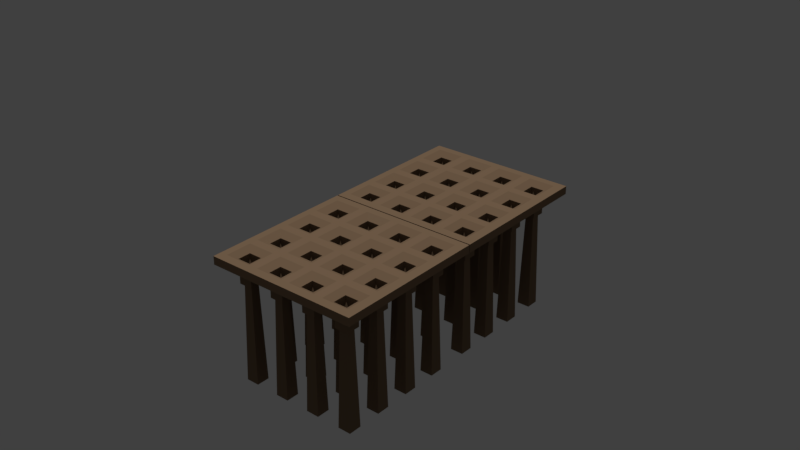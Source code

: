 # Source: corridor_spike_trap.blend  (saved by Blender 2.77.0; exported with 4.5.12 LTS)
import bpy
from mathutils import Matrix  # noqa: F401  (used for matrix-valued properties, if any)

bpy.ops.wm.read_factory_settings(use_empty=True)
scene = bpy.context.scene
scene.name = 'Scene'

# ---- collections
col_collection_1 = bpy.data.collections.new('Collection 1'); scene.collection.children.link(col_collection_1)
col_collection_2 = bpy.data.collections.new('Collection 2'); scene.collection.children.link(col_collection_2)
col_collection_3 = bpy.data.collections.new('Collection 3'); scene.collection.children.link(col_collection_3)

# ---- materials (node trees are filled in below, after node groups)
mat_material = bpy.data.materials.new('Material')
mat_material.alpha_threshold = 0.0
mat_material.use_transparent_shadow = False
mat_material.diffuse_color = (0.208, 0.136, 0.083, 1.0)
mat_material.roughness = 0.5
mat_material.line_color = (0.0, 0.0, 0.0, 1.0)

# ---- material node trees

# ---- world
world_world = bpy.data.worlds.new('World'); scene.world = world_world
world_world.color = (0.05088, 0.05088, 0.05088)
world_world.use_sun_shadow = False
world_world.sun_shadow_jitter_overblur = 0.0
world_world.cycles.sampling_method = 'MANUAL'

# ---- lights
light_hemi_001 = bpy.data.lights.new('Hemi.001', 'SUN')
light_hemi_001.transmission_factor = 0.0
light_hemi_001.angle = 0.1993
light_hemi_001.energy = 1.0
light_hemi_001.shadow_buffer_clip_start = 0.5
light_hemi_001.shadow_soft_size = 0.1
light_hemi_001.shadow_cascade_max_distance = 1000.0
light_hemi = bpy.data.lights.new('Hemi', 'SUN')
light_hemi.transmission_factor = 0.0
light_hemi.angle = 0.1993
light_hemi.energy = 1.0
light_hemi.shadow_buffer_clip_start = 0.5
light_hemi.shadow_soft_size = 0.1
light_hemi.shadow_cascade_max_distance = 1000.0

# ---- meshes
me_cube_005 = bpy.data.meshes.new('Cube.005')
me_cube_005.from_pydata([(1.213, -1.224, 0.2174), (-1.213, -1.224, 0.2174), (1.213, 0.6996, 0.2174), (-1.213, 0.6996, 0.2174), (1.213, 0.5433, 0.2174), (-1.213, 0.5433, 0.2174), (1.213, 0.05085, 0.2174), (-1.213, 0.05085, 0.2174), (1.213, -0.1063, 0.2174), (-1.213, -0.1063, 0.2174), (1.213, -0.6011, 0.2174), (-1.213, -0.6011, 0.2174), (1.213, -0.7523, 0.2174), (-1.213, -0.7523, 0.2174), (-0.7242, 1.202, 0.2174), (-0.7242, -1.224, 0.2174), (-0.7242, 0.6996, 0.2174), (-0.7242, 0.5433, 0.2174), (-0.7242, 0.05085, 0.2174), (-0.7242, -0.1063, 0.2174), (-0.7242, -0.6011, 0.2174), (-0.7242, -0.7523, 0.2174), (-0.5627, 0.6996, 0.2174), (-0.5627, 0.5433, 0.2174), (-0.5627, 0.05085, 0.2174), (-0.5627, -0.1063, 0.2174), (-0.5627, -0.6011, 0.2174), (-0.5627, -0.7523, 0.2174), (-0.5627, 1.202, 0.2174), (-0.5627, -1.224, 0.2174), (-0.06587, 0.6996, 0.2174), (-0.06587, 0.5433, 0.2174), (-0.06587, 0.05085, 0.2174), (-0.06587, -0.1063, 0.2174), (-0.06587, -0.6011, 0.2174), (-0.06587, -0.7523, 0.2174), (-0.06587, 1.202, 0.2174), (-0.06587, -1.224, 0.2174), (0.08596, 0.6996, 0.2174), (0.08596, 0.5433, 0.2174), (0.08596, 0.05085, 0.2174), (0.08596, -0.1063, 0.2174), (0.08596, -0.6011, 0.2174), (0.08596, -0.7523, 0.2174), (0.08596, 1.202, 0.2174), (0.08595, -1.224, 0.2174), (0.5762, 0.6996, 0.2174), (0.5762, 0.5433, 0.2174), (0.5762, 0.05085, 0.2174), (0.5762, -0.1063, 0.2174), (0.5762, -0.6011, 0.2174), (0.5762, -0.7523, 0.2174), (0.5762, 1.202, 0.2174), (0.5762, -1.224, 0.2174), (0.7378, 0.6996, 0.2174), (0.7378, 0.5433, 0.2174), (0.7378, 0.05085, 0.2174), (0.7378, -0.1063, 0.2174), (0.7378, -0.6011, 0.2174), (0.7378, -0.7523, 0.2174), (0.7378, 1.202, 0.2174), (0.7378, -1.224, 0.2174), (1.095, 1.073, 0.1445), (1.095, 0.8212, 0.1445), (0.8563, 0.8212, 0.1445), (0.8563, 1.073, 0.1445), (0.4495, 1.07, 0.1445), (0.2127, 1.07, 0.1445), (0.2127, 0.8269, 0.1445), (0.4495, 0.8269, 0.1445), (-0.1947, 1.067, 0.1445), (-0.4339, 1.067, 0.1445), (-0.4339, 0.8254, 0.1445), (-0.1947, 0.8254, 0.1445), (-0.8464, 1.07, 0.1445), (-1.084, 1.07, 0.1445), (-1.084, 0.8265, 0.1445), (-0.8464, 0.8265, 0.1445), (0.8584, 0.4183, 0.1445), (1.092, 0.4183, 0.1445), (1.092, 0.1758, 0.1445), (0.8584, 0.1758, 0.1445), (0.2136, 0.415, 0.1445), (0.2136, 0.1791, 0.1445), (0.4486, 0.415, 0.1445), (0.4486, 0.1791, 0.1445), (-0.4344, 0.4161, 0.1445), (-0.4344, 0.178, 0.1445), (-0.1942, 0.4161, 0.1445), (-0.1942, 0.178, 0.1445), (-1.085, 0.1778, 0.1445), (-1.085, 0.4163, 0.1445), (-0.8478, 0.4163, 0.1445), (-0.8478, 0.1778, 0.1445), (-1.08, -0.4686, 0.1445), (-1.08, -0.2388, 0.1445), (-0.8527, -0.2388, 0.1445), (-0.8527, -0.4686, 0.1445), (-0.4329, -0.2356, 0.1444), (-0.4329, -0.4718, 0.1444), (-0.1957, -0.2356, 0.1444), (-0.1957, -0.4718, 0.1444), (0.2127, -0.2342, 0.1444), (0.2127, -0.4732, 0.1444), (0.4495, -0.2342, 0.1444), (0.4495, -0.4732, 0.1444), (0.8576, -0.231, 0.1445), (1.093, -0.231, 0.1445), (1.093, -0.4764, 0.1445), (0.8576, -0.4764, 0.1445), (1.099, -0.8696, 0.1445), (1.099, -1.114, 0.1445), (0.8524, -0.8696, 0.1445), (0.8524, -1.114, 0.1445), (0.4514, -1.109, 0.1445), (0.2108, -1.109, 0.1445), (0.2108, -0.8772, 0.1445), (0.4514, -0.8772, 0.1445), (-0.1934, -1.11, 0.1445), (-0.4352, -1.11, 0.1445), (-0.4352, -0.8807, 0.1445), (-0.1934, -0.8807, 0.1445), (-0.8478, -1.112, 0.1445), (-1.09, -1.112, 0.1445), (-1.09, -0.8788, 0.1445), (-0.8478, -0.8788, 0.1445), (1.213, 1.202, 0.2174), (-1.213, 1.202, 0.2174), (1.361, 1.361, 0.05685), (1.361, -1.361, 0.05685), (-1.361, -1.361, 0.05685), (-1.361, 1.361, 0.05685), (1.361, 1.361, 0.2029), (1.361, -1.361, 0.2029), (-1.361, -1.361, 0.2029), (-1.361, 1.361, 0.2029), (1.095, 1.073, -0.2818), (1.095, 0.8212, -0.2818), (0.8563, 0.8212, -0.2818), (0.8563, 1.073, -0.2818), (0.4495, 1.07, -0.2818), (0.2127, 1.07, -0.2818), (0.2127, 0.8269, -0.2818), (0.4495, 0.8269, -0.2818), (-0.1947, 1.067, -0.2818), (-0.4339, 1.067, -0.2818), (-0.4339, 0.8254, -0.2818), (-0.1947, 0.8254, -0.2818), (-0.8464, 1.07, -0.2818), (-1.084, 1.07, -0.2818), (-1.084, 0.8265, -0.2818), (-0.8464, 0.8265, -0.2818), (0.8584, 0.4183, -0.2818), (1.092, 0.4183, -0.2818), (1.092, 0.1758, -0.2818), (0.8584, 0.1758, -0.2818), (0.2136, 0.415, -0.2818), (0.2136, 0.1791, -0.2818), (0.4486, 0.415, -0.2818), (0.4486, 0.1791, -0.2818), (-0.4344, 0.4161, -0.2818), (-0.4344, 0.178, -0.2818), (-0.1942, 0.4161, -0.2818), (-0.1942, 0.178, -0.2818), (-1.085, 0.1778, -0.2818), (-1.085, 0.4163, -0.2818), (-0.8478, 0.4163, -0.2818), (-0.8478, 0.1778, -0.2818), (-1.08, -0.4686, -0.2818), (-1.08, -0.2388, -0.2818), (-0.8527, -0.2388, -0.2818), (-0.8527, -0.4686, -0.2818), (-0.4329, -0.2356, -0.2819), (-0.4329, -0.4718, -0.2819), (-0.1957, -0.2356, -0.2819), (-0.1957, -0.4718, -0.2819), (0.2127, -0.2342, -0.2819), (0.2127, -0.4732, -0.2819), (0.4495, -0.2342, -0.2819), (0.4495, -0.4732, -0.2819), (0.8576, -0.231, -0.2818), (1.093, -0.231, -0.2818), (1.093, -0.4764, -0.2818), (0.8576, -0.4764, -0.2818), (1.099, -0.8696, -0.2818), (1.099, -1.114, -0.2818), (0.8524, -0.8696, -0.2818), (0.8524, -1.114, -0.2818), (0.4514, -1.109, -0.2818), (0.2108, -1.109, -0.2818), (0.2108, -0.8772, -0.2818), (0.4514, -0.8772, -0.2818), (-0.1934, -1.11, -0.2818), (-0.4352, -1.11, -0.2818), (-0.4352, -0.8807, -0.2818), (-0.1934, -0.8807, -0.2818), (-0.8478, -1.112, -0.2819), (-1.09, -1.112, -0.2819), (-1.09, -0.8788, -0.2819), (-0.8478, -0.8788, -0.2819)], [], [(21, 13, 124, 125), (127, 3, 76, 75), (16, 3, 5, 17), (17, 5, 91, 92), (18, 7, 9, 19), (19, 9, 95, 96), (20, 11, 13, 21), (26, 20, 21, 27), (25, 19, 20, 26), (24, 18, 19, 25), (23, 17, 18, 24), (22, 16, 17, 23), (28, 14, 16, 22), (27, 21, 15, 29), (27, 29, 119, 120), (36, 28, 71, 70), (30, 22, 23, 31), (24, 32, 89, 87), (32, 24, 25, 33), (26, 34, 101, 99), (34, 26, 27, 35), (42, 34, 35, 43), (41, 33, 34, 42), (40, 32, 33, 41), (39, 31, 32, 40), (38, 30, 31, 39), (44, 36, 30, 38), (43, 35, 37, 45), (51, 43, 116, 117), (52, 44, 67, 66), (46, 38, 39, 47), (40, 48, 85, 83), (48, 40, 41, 49), (41, 42, 103, 102), (50, 42, 43, 51), (58, 50, 51, 59), (57, 49, 50, 58), (56, 48, 49, 57), (55, 47, 48, 56), (54, 46, 47, 55), (60, 52, 46, 54), (59, 51, 53, 61), (61, 0, 111, 113), (60, 54, 64, 65), (2, 54, 55, 4), (56, 6, 80, 81), (6, 56, 57, 8), (58, 10, 108, 109), (10, 58, 59, 12), (94, 97, 171, 168), (54, 2, 63, 64), (2, 126, 62, 63), (126, 60, 65, 62), (96, 95, 169, 170), (46, 52, 66, 69), (38, 46, 69, 68), (44, 38, 68, 67), (106, 109, 183, 180), (30, 36, 70, 73), (22, 30, 73, 72), (28, 22, 72, 71), (69, 66, 140, 143), (14, 127, 75, 74), (3, 16, 77, 76), (16, 14, 74, 77), (95, 94, 168, 169), (6, 4, 79, 80), (4, 55, 78, 79), (55, 56, 81, 78), (109, 108, 182, 183), (48, 47, 84, 85), (39, 40, 83, 82), (47, 39, 82, 84), (68, 69, 143, 142), (32, 31, 88, 89), (23, 24, 87, 86), (31, 23, 86, 88), (108, 107, 181, 182), (5, 7, 90, 91), (7, 18, 93, 90), (18, 17, 92, 93), (118, 121, 195, 192), (9, 11, 94, 95), (11, 20, 97, 94), (20, 19, 96, 97), (67, 68, 142, 141), (25, 26, 99, 98), (34, 33, 100, 101), (33, 25, 98, 100), (107, 106, 180, 181), (50, 49, 104, 105), (49, 41, 102, 104), (42, 50, 105, 103), (121, 120, 194, 195), (10, 8, 107, 108), (8, 57, 106, 107), (57, 58, 109, 106), (66, 67, 141, 140), (12, 59, 112, 110), (59, 61, 113, 112), (0, 12, 110, 111), (78, 81, 155, 152), (45, 53, 114, 115), (53, 51, 117, 114), (43, 45, 115, 116), (120, 119, 193, 194), (35, 27, 120, 121), (29, 37, 118, 119), (37, 35, 121, 118), (81, 80, 154, 155), (15, 21, 125, 122), (1, 15, 122, 123), (13, 1, 123, 124), (134, 133, 0, 1), (135, 134, 1, 127), (132, 135, 127, 126), (133, 132, 126, 0), (128, 132, 133, 129), (129, 133, 134, 130), (130, 134, 135, 131), (132, 128, 131, 135), (136, 139, 138, 137), (140, 141, 142, 143), (144, 145, 146, 147), (148, 149, 150, 151), (153, 152, 155, 154), (158, 156, 157, 159), (162, 160, 161, 163), (166, 165, 164, 167), (170, 169, 168, 171), (174, 172, 173, 175), (178, 176, 177, 179), (181, 180, 183, 182), (184, 186, 187, 185), (191, 190, 189, 188), (195, 194, 193, 192), (199, 198, 197, 196), (82, 83, 157, 156), (97, 96, 170, 171), (84, 82, 156, 158), (123, 122, 196, 197), (83, 85, 159, 157), (124, 123, 197, 198), (85, 84, 158, 159), (70, 71, 145, 144), (125, 124, 198, 199), (111, 110, 184, 185), (71, 72, 146, 145), (122, 125, 199, 196), (110, 112, 186, 184), (72, 73, 147, 146), (113, 111, 185, 187), (98, 99, 173, 172), (73, 70, 144, 147), (112, 113, 187, 186), (100, 98, 172, 174), (99, 101, 175, 173), (86, 87, 161, 160), (101, 100, 174, 175), (88, 86, 160, 162), (87, 89, 163, 161), (89, 88, 162, 163), (74, 75, 149, 148), (115, 114, 188, 189), (75, 76, 150, 149), (116, 115, 189, 190), (76, 77, 151, 150), (117, 116, 190, 191), (102, 103, 177, 176), (77, 74, 148, 151), (63, 62, 136, 137), (114, 117, 191, 188), (104, 102, 176, 178), (64, 63, 137, 138), (103, 105, 179, 177), (91, 90, 164, 165), (62, 65, 139, 136), (105, 104, 178, 179), (92, 91, 165, 166), (65, 64, 138, 139), (90, 93, 167, 164), (79, 78, 152, 153), (93, 92, 166, 167), (80, 79, 153, 154), (119, 118, 192, 193)])
_uv = me_cube_005.uv_layers.new(name='UVMap')
_uv.uv.foreach_set('vector', [0.9328, 0.2734, 0.8253, 0.2734, 0.8525, 0.2413, 0.9057, 0.2413, 0.8211, 0.2201, 0.7106, 0.2201, 0.7385, 0.1874, 0.7921, 0.1874, 0.5056, 0.7941, 0.3981, 0.7941, 0.3981, 0.7597, 0.5056, 0.7597, 0.9297, 0.1482, 0.8222, 0.1482, 0.8505, 0.116, 0.9025, 0.116, 0.2777, 0.7943, 0.1703, 0.7943, 0.1703, 0.7597, 0.2777, 0.7597, 0.8332, 0.7727, 0.7257, 0.7727, 0.755, 0.7394, 0.8049, 0.7394, 0.8337, 0.6969, 0.7262, 0.6969, 0.7262, 0.6636, 0.8337, 0.6636, 0.8001, 0.9829, 0.7646, 0.9829, 0.7646, 0.9496, 0.8001, 0.9496, 0.7238, 0.7015, 0.7238, 0.737, 0.6151, 0.737, 0.6151, 0.7015, 0.9802, 0.7361, 0.9447, 0.7361, 0.9447, 0.7015, 0.9802, 0.7015, 0.7233, 0.7394, 0.7233, 0.7749, 0.6151, 0.7749, 0.6151, 0.7394, 0.9822, 0.7738, 0.9467, 0.7738, 0.9467, 0.7394, 0.9822, 0.7394, 0.7123, 0.2413, 0.7123, 0.2768, 0.6019, 0.2768, 0.6019, 0.2413, 0.8144, 0.0199, 0.8144, 0.05539, 0.7106, 0.05539, 0.7106, 0.0199, 0.6117, 0.9363, 0.508, 0.9363, 0.533, 0.904, 0.5835, 0.904, 0.7243, 0.811, 0.6151, 0.811, 0.6434, 0.7773, 0.696, 0.7773, 0.7824, 0.469, 0.6732, 0.469, 0.6732, 0.4347, 0.7824, 0.4347, 0.2819, 0.8315, 0.3911, 0.8315, 0.3629, 0.8637, 0.3101, 0.8637, 0.1104, 0.774, 0.001195, 0.774, 0.001195, 0.7394, 0.1104, 0.7394, 0.7267, 0.7773, 0.8359, 0.7773, 0.8074, 0.8099, 0.7552, 0.8099, 0.8198, 0.1492, 0.7106, 0.1492, 0.7106, 0.116, 0.8198, 0.116, 0.8717, 0.983, 0.8383, 0.983, 0.8383, 0.9498, 0.8717, 0.9498, 0.8194, 0.1516, 0.8194, 0.185, 0.7106, 0.185, 0.7106, 0.1516, 0.9504, 0.4138, 0.9838, 0.4138, 0.9838, 0.4483, 0.9504, 0.4483, 0.823, 0.2413, 0.823, 0.2747, 0.7147, 0.2747, 0.7147, 0.2413, 0.8025, 0.9496, 0.8358, 0.9496, 0.8358, 0.984, 0.8025, 0.984, 0.1117, 0.7764, 0.1117, 0.8098, 0.001195, 0.8098, 0.001195, 0.7764, 0.6117, 0.8333, 0.6117, 0.8666, 0.508, 0.8666, 0.508, 0.8333, 0.5029, 0.9326, 0.3951, 0.9326, 0.4226, 0.9008, 0.4755, 0.9008, 0.278, 0.8299, 0.1703, 0.8299, 0.1981, 0.7967, 0.2502, 0.7967, 0.3897, 0.7941, 0.2819, 0.7941, 0.2819, 0.7597, 0.3897, 0.7598, 0.001195, 0.8815, 0.109, 0.8816, 0.0809, 0.914, 0.02925, 0.914, 0.7809, 0.4323, 0.6732, 0.4323, 0.6732, 0.3977, 0.7809, 0.3977, 0.3907, 0.8982, 0.2819, 0.8982, 0.31, 0.8661, 0.3625, 0.8661, 0.8334, 0.5046, 0.7256, 0.5046, 0.7256, 0.4714, 0.8334, 0.4714, 0.7622, 0.9829, 0.7267, 0.9829, 0.7267, 0.9496, 0.7622, 0.9496, 0.7238, 0.6636, 0.7238, 0.6991, 0.6151, 0.6991, 0.6151, 0.6636, 0.9707, 0.2758, 0.9352, 0.2758, 0.9352, 0.2413, 0.9707, 0.2413, 0.1094, 0.7015, 0.1094, 0.7371, 0.001195, 0.7371, 0.001195, 0.7015, 0.9823, 0.698, 0.9467, 0.698, 0.9467, 0.6636, 0.9823, 0.6636, 0.1117, 0.6636, 0.1117, 0.6992, 0.001195, 0.6992, 0.001195, 0.6636, 0.6117, 0.7597, 0.6117, 0.7952, 0.508, 0.7952, 0.508, 0.7597, 0.001195, 0.9485, 0.1057, 0.9485, 0.0805, 0.9776, 0.02639, 0.9776, 0.9427, 0.5981, 0.8322, 0.5981, 0.859, 0.5675, 0.9143, 0.5675, 0.8298, 0.6388, 0.7253, 0.6388, 0.7253, 0.6044, 0.8298, 0.6044, 0.8378, 0.7015, 0.9424, 0.7015, 0.9158, 0.7333, 0.8644, 0.7333, 0.8298, 0.6021, 0.7253, 0.6021, 0.7253, 0.5675, 0.8298, 0.5675, 0.8383, 0.7773, 0.9428, 0.7773, 0.9165, 0.8091, 0.8646, 0.8091, 0.6125, 0.8309, 0.508, 0.8309, 0.508, 0.7976, 0.6125, 0.7976, 0.6127, 0.7573, 0.5628, 0.7573, 0.5628, 0.6636, 0.6127, 0.6636, 0.7267, 0.9161, 0.8312, 0.9161, 0.8051, 0.9472, 0.7527, 0.9472, 0.8322, 0.6082, 0.9427, 0.6082, 0.9143, 0.6388, 0.859, 0.6388, 0.6125, 0.9016, 0.508, 0.9016, 0.534, 0.869, 0.5864, 0.869, 0.5578, 0.7573, 0.5079, 0.7573, 0.5079, 0.6636, 0.5578, 0.6636, 0.001195, 0.8121, 0.1117, 0.8121, 0.08254, 0.8443, 0.0292, 0.8443, 0.8218, 0.05778, 0.9296, 0.05778, 0.9017, 0.09004, 0.8497, 0.09004, 0.8371, 0.8445, 0.7267, 0.8445, 0.7547, 0.8123, 0.808, 0.8123, 0.2837, 0.3729, 0.2297, 0.3729, 0.2297, 0.2792, 0.2837, 0.2792, 0.3951, 0.7965, 0.5056, 0.7965, 0.476, 0.829, 0.4228, 0.829, 0.7267, 0.8817, 0.8359, 0.8817, 0.8076, 0.9137, 0.755, 0.9137, 0.3923, 0.8291, 0.2819, 0.8291, 0.3095, 0.7965, 0.3627, 0.7965, 0.2243, 0.469, 0.1709, 0.469, 0.1709, 0.3753, 0.2243, 0.3753, 0.8358, 0.3826, 0.7283, 0.3826, 0.7568, 0.3494, 0.809, 0.3494, 0.8235, 0.1874, 0.931, 0.1874, 0.9041, 0.2196, 0.852, 0.2196, 0.2819, 0.9006, 0.3923, 0.9006, 0.3634, 0.9319, 0.3098, 0.9319, 0.3869, 0.7573, 0.3364, 0.7573, 0.3364, 0.6636, 0.3869, 0.6636, 0.8361, 0.6636, 0.9444, 0.6636, 0.9169, 0.6946, 0.8636, 0.6946, 0.9427, 0.3813, 0.8382, 0.3813, 0.8647, 0.3494, 0.9162, 0.3494, 0.9441, 0.5024, 0.8358, 0.5024, 0.8633, 0.4714, 0.9166, 0.4714, 0.6722, 0.3729, 0.6204, 0.3729, 0.6204, 0.2792, 0.6722, 0.2792, 0.7848, 0.4347, 0.893, 0.4347, 0.8648, 0.467, 0.813, 0.467, 0.8916, 0.43, 0.7833, 0.43, 0.8115, 0.3977, 0.8634, 0.3977, 0.2766, 0.8994, 0.1688, 0.8993, 0.1969, 0.8669, 0.2485, 0.8669, 0.6148, 0.6612, 0.5628, 0.6612, 0.5628, 0.5675, 0.6148, 0.5675, 0.7267, 0.8469, 0.8349, 0.8469, 0.807, 0.8793, 0.7546, 0.8793, 0.7233, 0.8807, 0.6151, 0.8807, 0.643, 0.8482, 0.6953, 0.8482, 0.278, 0.8645, 0.1688, 0.8645, 0.197, 0.8323, 0.2498, 0.8323, 0.34, 0.3729, 0.2861, 0.3729, 0.2861, 0.2792, 0.34, 0.2792, 0.1094, 0.8792, 0.001195, 0.8792, 0.02911, 0.8467, 0.08153, 0.8467, 0.8218, 0.1516, 0.9293, 0.1516, 0.9021, 0.1838, 0.85, 0.1838, 0.1688, 0.9018, 0.2771, 0.9018, 0.2491, 0.9333, 0.1967, 0.9333, 0.4486, 0.7573, 0.3981, 0.7573, 0.3981, 0.6636, 0.4486, 0.6636, 0.8194, 0.09119, 0.7106, 0.09119, 0.7398, 0.05778, 0.7903, 0.05778, 0.7256, 0.507, 0.8331, 0.507, 0.8049, 0.5403, 0.755, 0.5403, 0.3951, 0.8314, 0.5039, 0.8314, 0.4748, 0.8639, 0.4243, 0.8639, 0.28, 0.469, 0.2267, 0.469, 0.2267, 0.3753, 0.28, 0.3753, 0.8371, 0.3471, 0.7283, 0.3471, 0.7568, 0.3143, 0.8087, 0.3143, 0.7283, 0.2792, 0.8371, 0.2792, 0.8087, 0.3119, 0.7568, 0.3119, 0.8355, 0.7342, 0.7262, 0.7342, 0.7548, 0.7015, 0.8069, 0.7015, 0.6542, 0.1136, 0.6024, 0.1136, 0.6024, 0.0199, 0.6542, 0.0199, 0.3951, 0.8663, 0.5039, 0.8663, 0.4758, 0.8984, 0.4232, 0.8984, 0.7228, 0.9155, 0.6151, 0.9154, 0.6429, 0.8831, 0.695, 0.8831, 0.8167, 0.0199, 0.9245, 0.01993, 0.8967, 0.0523, 0.8446, 0.05228, 0.5078, 0.3729, 0.4546, 0.3729, 0.4546, 0.2792, 0.5078, 0.2792, 0.8356, 0.7394, 0.9444, 0.7394, 0.9169, 0.7702, 0.863, 0.7702, 0.9428, 0.9135, 0.8383, 0.9135, 0.8646, 0.8817, 0.9165, 0.8817, 0.9443, 0.5379, 0.8355, 0.5379, 0.8629, 0.507, 0.9169, 0.507, 0.111, 0.6613, 0.05899, 0.6613, 0.05899, 0.5675, 0.111, 0.5675, 0.3864, 0.9646, 0.2819, 0.9646, 0.3071, 0.9343, 0.3612, 0.9343, 0.6117, 0.9685, 0.508, 0.9685, 0.5322, 0.9387, 0.5859, 0.9387, 0.1688, 0.9357, 0.2725, 0.9357, 0.2468, 0.9656, 0.1931, 0.9656, 0.3951, 0.469, 0.3418, 0.469, 0.3418, 0.3753, 0.3951, 0.3753, 0.6151, 0.9179, 0.7228, 0.9179, 0.6954, 0.9479, 0.6425, 0.9479, 0.8395, 0.2792, 0.9432, 0.2792, 0.9158, 0.311, 0.8649, 0.311, 0.9432, 0.3461, 0.8395, 0.3461, 0.8649, 0.3143, 0.9158, 0.3143, 0.5035, 0.7573, 0.453, 0.7573, 0.453, 0.6636, 0.5035, 0.6636, 0.7243, 0.8458, 0.6151, 0.8458, 0.6431, 0.8134, 0.6963, 0.8134, 0.001195, 0.9164, 0.1104, 0.9164, 0.0824, 0.9461, 0.02923, 0.9461, 0.8373, 0.8469, 0.9411, 0.8469, 0.9128, 0.8791, 0.8623, 0.8791, 0.7233, 0.5651, 0.6718, 0.5651, 0.6718, 0.4714, 0.7233, 0.4714, 0.8383, 0.9158, 0.942, 0.9158, 0.9142, 0.9474, 0.8629, 0.9474, 0.3951, 0.935, 0.5026, 0.935, 0.4754, 0.9644, 0.4223, 0.9644, 0.9433, 0.8439, 0.8395, 0.8439, 0.8642, 0.8123, 0.9155, 0.8123, 0.001195, 0.2466, 0.5995, 0.2466, 0.567, 0.2768, 0.03364, 0.2768, 0.5995, 0.1062, 0.001195, 0.1062, 0.0312, 0.0736, 0.5646, 0.0736, 0.5995, 0.03622, 0.001195, 0.03622, 0.03364, 0.001196, 0.567, 0.001195, 0.001195, 0.03861, 0.5995, 0.03861, 0.5646, 0.07121, 0.0312, 0.07121, 0.5995, 0.2121, 0.5995, 0.2442, 0.001195, 0.2442, 0.001196, 0.2121, 0.5995, 0.1776, 0.5995, 0.2097, 0.001195, 0.2097, 0.001195, 0.1776, 0.001195, 0.1752, 0.001195, 0.1431, 0.5995, 0.1431, 0.5995, 0.1752, 0.5995, 0.1086, 0.5995, 0.1407, 0.001195, 0.1407, 0.001195, 0.1086, 0.115, 0.7597, 0.1673, 0.7597, 0.1673, 0.8151, 0.115, 0.8151, 0.932, 0.002051, 0.984, 0.002051, 0.984, 0.05539, 0.932, 0.05539, 0.8954, 0.4138, 0.948, 0.4138, 0.948, 0.467, 0.8954, 0.467, 0.1138, 0.9028, 0.1659, 0.9028, 0.1659, 0.9564, 0.1138, 0.9564, 0.9352, 0.1856, 0.9867, 0.1856, 0.9867, 0.2389, 0.9352, 0.2389, 0.9457, 0.792, 0.9973, 0.792, 0.9973, 0.8439, 0.9457, 0.8439, 0.9849, 0.1683, 0.9321, 0.1683, 0.9321, 0.116, 0.9849, 0.116, 0.9451, 0.5457, 0.9972, 0.5457, 0.9972, 0.5981, 0.9451, 0.5981, 0.9467, 0.4874, 0.9966, 0.4874, 0.9966, 0.5379, 0.9467, 0.5379, 0.9972, 0.4014, 0.9451, 0.4014, 0.9451, 0.3494, 0.9972, 0.3494, 0.9444, 0.9158, 0.9965, 0.9158, 0.9965, 0.9684, 0.9444, 0.9684, 0.932, 0.05778, 0.9838, 0.05778, 0.9838, 0.1117, 0.932, 0.1117, 0.1659, 0.9004, 0.1118, 0.9004, 0.1118, 0.8467, 0.1659, 0.8467, 0.9981, 0.9135, 0.9452, 0.9135, 0.9452, 0.8625, 0.9981, 0.8625, 0.9988, 0.3297, 0.9456, 0.3297, 0.9456, 0.2792, 0.9988, 0.2792, 0.9982, 0.6595, 0.9451, 0.6595, 0.9451, 0.6082, 0.9982, 0.6082, 0.6694, 0.5651, 0.6175, 0.5651, 0.6175, 0.4714, 0.6694, 0.4714, 0.3324, 0.7573, 0.2819, 0.7573, 0.2819, 0.6636, 0.3324, 0.6636, 0.7082, 0.1136, 0.6566, 0.1136, 0.6566, 0.0199, 0.7082, 0.0199, 0.5633, 0.3729, 0.5102, 0.3729, 0.5102, 0.2792, 0.5633, 0.2792, 0.7082, 0.2097, 0.6566, 0.2097, 0.6566, 0.116, 0.7082, 0.116, 0.7259, 0.3729, 0.6746, 0.3729, 0.6746, 0.2792, 0.7259, 0.2792, 0.6708, 0.469, 0.6189, 0.469, 0.6189, 0.3753, 0.6708, 0.3753, 0.3943, 0.5651, 0.3418, 0.5651, 0.3418, 0.4714, 0.3943, 0.4714, 0.5617, 0.469, 0.5086, 0.469, 0.5086, 0.3753, 0.5617, 0.3753, 0.4522, 0.3729, 0.3985, 0.3729, 0.3985, 0.2792, 0.4522, 0.2792, 0.4506, 0.469, 0.3974, 0.469, 0.3974, 0.3753, 0.4506, 0.3753, 0.1663, 0.7573, 0.115, 0.7573, 0.115, 0.6636, 0.1663, 0.6636, 0.1709, 0.3729, 0.1167, 0.3729, 0.1167, 0.2792, 0.1709, 0.2792, 0.335, 0.5651, 0.2824, 0.5651, 0.2824, 0.4714, 0.335, 0.4714, 0.2274, 0.3729, 0.1732, 0.3729, 0.1732, 0.2792, 0.2274, 0.2792, 0.6691, 0.6612, 0.6172, 0.6612, 0.6172, 0.5675, 0.6691, 0.5675, 0.05438, 0.469, 0.001195, 0.469, 0.001195, 0.3753, 0.05438, 0.3753, 0.3961, 0.3729, 0.3424, 0.3729, 0.3424, 0.2792, 0.3961, 0.2792, 0.2776, 0.6612, 0.2255, 0.6612, 0.2255, 0.5675, 0.2776, 0.5675, 0.334, 0.6612, 0.2819, 0.6612, 0.2819, 0.5675, 0.334, 0.5675, 0.6542, 0.2097, 0.6019, 0.2097, 0.6019, 0.116, 0.6542, 0.116, 0.05312, 0.6613, 0.001195, 0.6613, 0.001195, 0.5675, 0.05312, 0.5675, 0.2231, 0.5651, 0.1703, 0.5651, 0.1703, 0.4714, 0.2231, 0.4714, 0.2795, 0.5651, 0.2267, 0.5651, 0.2267, 0.4714, 0.2795, 0.4714, 0.618, 0.3729, 0.5657, 0.3729, 0.5657, 0.2792, 0.618, 0.2792, 0.2224, 0.6612, 0.1703, 0.6612, 0.1703, 0.5675, 0.2224, 0.5675, 0.1119, 0.5651, 0.05899, 0.5651, 0.05902, 0.4714, 0.1119, 0.4714, 0.1126, 0.469, 0.05899, 0.469, 0.05899, 0.3753, 0.1126, 0.3753, 0.2764, 0.7573, 0.2255, 0.7573, 0.2255, 0.6636, 0.2764, 0.6636, 0.1671, 0.6612, 0.115, 0.6612, 0.115, 0.5675, 0.1671, 0.5675, 0.1679, 0.5651, 0.115, 0.5651, 0.115, 0.4714, 0.1679, 0.4714, 0.5056, 0.5651, 0.453, 0.5651, 0.453, 0.4714, 0.5056, 0.4714, 0.1686, 0.469, 0.115, 0.469, 0.115, 0.3753, 0.1686, 0.3753, 0.05656, 0.3729, 0.001195, 0.3729, 0.001228, 0.2792, 0.0566, 0.2792, 0.2212, 0.7573, 0.1703, 0.7573, 0.1703, 0.6636, 0.2212, 0.6636, 0.56, 0.6612, 0.5079, 0.6612, 0.5079, 0.5675, 0.56, 0.5675, 0.6165, 0.469, 0.5641, 0.469, 0.5641, 0.3753, 0.6165, 0.3753, 0.5051, 0.6612, 0.453, 0.6612, 0.453, 0.5675, 0.5051, 0.5675, 0.05362, 0.5651, 0.001195, 0.5651, 0.001195, 0.4714, 0.05362, 0.4714, 0.6151, 0.5651, 0.5628, 0.5651, 0.5628, 0.4714, 0.6151, 0.4714, 0.4506, 0.5651, 0.3981, 0.5651, 0.3981, 0.4714, 0.4506, 0.4714, 0.3938, 0.6612, 0.3418, 0.6612, 0.3418, 0.5675, 0.3938, 0.5675, 0.1144, 0.3729, 0.05899, 0.3729, 0.05899, 0.2792, 0.1144, 0.2792, 0.4502, 0.6612, 0.3981, 0.6612, 0.3981, 0.5675, 0.4502, 0.5675, 0.723, 0.6612, 0.6715, 0.6612, 0.6715, 0.5675, 0.723, 0.5675, 0.5604, 0.5651, 0.5079, 0.5651, 0.5079, 0.4714, 0.5604, 0.4714, 0.3394, 0.469, 0.2861, 0.469, 0.2861, 0.3753, 0.3394, 0.3753, 0.5062, 0.469, 0.453, 0.469, 0.453, 0.3753, 0.5062, 0.3753])
me_cube_005.materials.append(mat_material)
me_cube_005.use_remesh_preserve_volume = False
me_cube_005.use_remesh_preserve_attributes = False
me_cube_005.use_mirror_vertex_groups = False
me_cube_005.update()
me_cube_004 = bpy.data.meshes.new('Cube.004')
me_cube_004.from_pydata([], [], [])
me_cube_004.materials.append(mat_material)
me_cube_004.use_remesh_preserve_volume = False
me_cube_004.use_remesh_preserve_attributes = False
me_cube_004.use_mirror_vertex_groups = False
me_cube_004.update()
me_cube_001 = bpy.data.meshes.new('Cube.001')
me_cube_001.from_pydata([], [], [])
me_cube_001.materials.append(mat_material)
me_cube_001.use_remesh_preserve_volume = False
me_cube_001.use_remesh_preserve_attributes = False
me_cube_001.use_mirror_vertex_groups = False
me_cube_001.update()
me_cube = bpy.data.meshes.new('Cube')
me_cube.from_pydata([(1.213, -1.224, 0.2174), (-1.213, -1.224, 0.2174), (1.213, 0.6996, 0.2174), (-1.213, 0.6996, 0.2174), (1.213, 0.5433, 0.2174), (-1.213, 0.5433, 0.2174), (1.213, 0.05085, 0.2174), (-1.213, 0.05085, 0.2174), (1.213, -0.1063, 0.2174), (-1.213, -0.1063, 0.2174), (1.213, -0.6011, 0.2174), (-1.213, -0.6011, 0.2174), (1.213, -0.7523, 0.2174), (-1.213, -0.7523, 0.2174), (-0.7242, 1.202, 0.2174), (-0.7242, -1.224, 0.2174), (-0.7242, 0.6996, 0.2174), (-0.7242, 0.5433, 0.2174), (-0.7242, 0.05085, 0.2174), (-0.7242, -0.1063, 0.2174), (-0.7242, -0.6011, 0.2174), (-0.7242, -0.7523, 0.2174), (-0.5627, 0.6996, 0.2174), (-0.5627, 0.5433, 0.2174), (-0.5627, 0.05085, 0.2174), (-0.5627, -0.1063, 0.2174), (-0.5627, -0.6011, 0.2174), (-0.5627, -0.7523, 0.2174), (-0.5627, 1.202, 0.2174), (-0.5627, -1.224, 0.2174), (-0.06587, 0.6996, 0.2174), (-0.06587, 0.5433, 0.2174), (-0.06587, 0.05085, 0.2174), (-0.06587, -0.1063, 0.2174), (-0.06587, -0.6011, 0.2174), (-0.06587, -0.7523, 0.2174), (-0.06587, 1.202, 0.2174), (-0.06587, -1.224, 0.2174), (0.08596, 0.6996, 0.2174), (0.08596, 0.5433, 0.2174), (0.08596, 0.05085, 0.2174), (0.08596, -0.1063, 0.2174), (0.08596, -0.6011, 0.2174), (0.08596, -0.7523, 0.2174), (0.08596, 1.202, 0.2174), (0.08595, -1.224, 0.2174), (0.5762, 0.6996, 0.2174), (0.5762, 0.5433, 0.2174), (0.5762, 0.05085, 0.2174), (0.5762, -0.1063, 0.2174), (0.5762, -0.6011, 0.2174), (0.5762, -0.7523, 0.2174), (0.5762, 1.202, 0.2174), (0.5762, -1.224, 0.2174), (0.7378, 0.6996, 0.2174), (0.7378, 0.5433, 0.2174), (0.7378, 0.05085, 0.2174), (0.7378, -0.1063, 0.2174), (0.7378, -0.6011, 0.2174), (0.7378, -0.7523, 0.2174), (0.7378, 1.202, 0.2174), (0.7378, -1.224, 0.2174), (1.095, 1.073, 0.1445), (1.095, 0.8212, 0.1445), (0.8563, 0.8212, 0.1445), (0.8563, 1.073, 0.1445), (0.4495, 1.07, 0.1445), (0.2127, 1.07, 0.1445), (0.2127, 0.8269, 0.1445), (0.4495, 0.8269, 0.1445), (-0.1947, 1.067, 0.1445), (-0.4339, 1.067, 0.1445), (-0.4339, 0.8254, 0.1445), (-0.1947, 0.8254, 0.1445), (-0.8464, 1.07, 0.1445), (-1.084, 1.07, 0.1445), (-1.084, 0.8265, 0.1445), (-0.8464, 0.8265, 0.1445), (0.8584, 0.4183, 0.1445), (1.092, 0.4183, 0.1445), (1.092, 0.1758, 0.1445), (0.8584, 0.1758, 0.1445), (0.2136, 0.415, 0.1445), (0.2136, 0.1791, 0.1445), (0.4486, 0.415, 0.1445), (0.4486, 0.1791, 0.1445), (-0.4344, 0.4161, 0.1445), (-0.4344, 0.178, 0.1445), (-0.1942, 0.4161, 0.1445), (-0.1942, 0.178, 0.1445), (-1.085, 0.1778, 0.1445), (-1.085, 0.4163, 0.1445), (-0.8478, 0.4163, 0.1445), (-0.8478, 0.1778, 0.1445), (-1.08, -0.4686, 0.1445), (-1.08, -0.2388, 0.1445), (-0.8527, -0.2388, 0.1445), (-0.8527, -0.4686, 0.1445), (-0.4329, -0.2356, 0.1444), (-0.4329, -0.4718, 0.1444), (-0.1957, -0.2356, 0.1444), (-0.1957, -0.4718, 0.1444), (0.2127, -0.2342, 0.1444), (0.2127, -0.4732, 0.1444), (0.4495, -0.2342, 0.1444), (0.4495, -0.4732, 0.1444), (0.8576, -0.231, 0.1445), (1.093, -0.231, 0.1445), (1.093, -0.4764, 0.1445), (0.8576, -0.4764, 0.1445), (1.099, -0.8696, 0.1445), (1.099, -1.114, 0.1445), (0.8524, -0.8696, 0.1445), (0.8524, -1.114, 0.1445), (0.4514, -1.109, 0.1445), (0.2108, -1.109, 0.1445), (0.2108, -0.8772, 0.1445), (0.4514, -0.8772, 0.1445), (-0.1934, -1.11, 0.1445), (-0.4352, -1.11, 0.1445), (-0.4352, -0.8807, 0.1445), (-0.1934, -0.8807, 0.1445), (-0.8478, -1.112, 0.1445), (-1.09, -1.112, 0.1445), (-1.09, -0.8788, 0.1445), (-0.8478, -0.8788, 0.1445), (1.213, 1.202, 0.2174), (-1.213, 1.202, 0.2174), (1.361, 1.361, 0.05685), (1.361, -1.361, 0.05685), (-1.361, -1.361, 0.05685), (-1.361, 1.361, 0.05685), (1.361, 1.361, 0.2029), (1.361, -1.361, 0.2029), (-1.361, -1.361, 0.2029), (-1.361, 1.361, 0.2029), (1.095, 1.073, -0.2818), (1.095, 0.8212, -0.2818), (0.8563, 0.8212, -0.2818), (0.8563, 1.073, -0.2818), (0.4495, 1.07, -0.2818), (0.2127, 1.07, -0.2818), (0.2127, 0.8269, -0.2818), (0.4495, 0.8269, -0.2818), (-0.1947, 1.067, -0.2818), (-0.4339, 1.067, -0.2818), (-0.4339, 0.8254, -0.2818), (-0.1947, 0.8254, -0.2818), (-0.8464, 1.07, -0.2818), (-1.084, 1.07, -0.2818), (-1.084, 0.8265, -0.2818), (-0.8464, 0.8265, -0.2818), (0.8584, 0.4183, -0.2818), (1.092, 0.4183, -0.2818), (1.092, 0.1758, -0.2818), (0.8584, 0.1758, -0.2818), (0.2136, 0.415, -0.2818), (0.2136, 0.1791, -0.2818), (0.4486, 0.415, -0.2818), (0.4486, 0.1791, -0.2818), (-0.4344, 0.4161, -0.2818), (-0.4344, 0.178, -0.2818), (-0.1942, 0.4161, -0.2818), (-0.1942, 0.178, -0.2818), (-1.085, 0.1778, -0.2818), (-1.085, 0.4163, -0.2818), (-0.8478, 0.4163, -0.2818), (-0.8478, 0.1778, -0.2818), (-1.08, -0.4686, -0.2818), (-1.08, -0.2388, -0.2818), (-0.8527, -0.2388, -0.2818), (-0.8527, -0.4686, -0.2818), (-0.4329, -0.2356, -0.2819), (-0.4329, -0.4718, -0.2819), (-0.1957, -0.2356, -0.2819), (-0.1957, -0.4718, -0.2819), (0.2127, -0.2342, -0.2819), (0.2127, -0.4732, -0.2819), (0.4495, -0.2342, -0.2819), (0.4495, -0.4732, -0.2819), (0.8576, -0.231, -0.2818), (1.093, -0.231, -0.2818), (1.093, -0.4764, -0.2818), (0.8576, -0.4764, -0.2818), (1.099, -0.8696, -0.2818), (1.099, -1.114, -0.2818), (0.8524, -0.8696, -0.2818), (0.8524, -1.114, -0.2818), (0.4514, -1.109, -0.2818), (0.2108, -1.109, -0.2818), (0.2108, -0.8772, -0.2818), (0.4514, -0.8772, -0.2818), (-0.1934, -1.11, -0.2818), (-0.4352, -1.11, -0.2818), (-0.4352, -0.8807, -0.2818), (-0.1934, -0.8807, -0.2818), (-0.8478, -1.112, -0.2819), (-1.09, -1.112, -0.2819), (-1.09, -0.8788, -0.2819), (-0.8478, -0.8788, -0.2819)], [], [(21, 13, 124, 125), (127, 3, 76, 75), (16, 3, 5, 17), (17, 5, 91, 92), (18, 7, 9, 19), (19, 9, 95, 96), (20, 11, 13, 21), (26, 20, 21, 27), (25, 19, 20, 26), (24, 18, 19, 25), (23, 17, 18, 24), (22, 16, 17, 23), (28, 14, 16, 22), (27, 21, 15, 29), (27, 29, 119, 120), (36, 28, 71, 70), (30, 22, 23, 31), (24, 32, 89, 87), (32, 24, 25, 33), (26, 34, 101, 99), (34, 26, 27, 35), (42, 34, 35, 43), (41, 33, 34, 42), (40, 32, 33, 41), (39, 31, 32, 40), (38, 30, 31, 39), (44, 36, 30, 38), (43, 35, 37, 45), (51, 43, 116, 117), (52, 44, 67, 66), (46, 38, 39, 47), (40, 48, 85, 83), (48, 40, 41, 49), (41, 42, 103, 102), (50, 42, 43, 51), (58, 50, 51, 59), (57, 49, 50, 58), (56, 48, 49, 57), (55, 47, 48, 56), (54, 46, 47, 55), (60, 52, 46, 54), (59, 51, 53, 61), (61, 0, 111, 113), (60, 54, 64, 65), (2, 54, 55, 4), (56, 6, 80, 81), (6, 56, 57, 8), (58, 10, 108, 109), (10, 58, 59, 12), (94, 97, 171, 168), (54, 2, 63, 64), (2, 126, 62, 63), (126, 60, 65, 62), (96, 95, 169, 170), (46, 52, 66, 69), (38, 46, 69, 68), (44, 38, 68, 67), (106, 109, 183, 180), (30, 36, 70, 73), (22, 30, 73, 72), (28, 22, 72, 71), (69, 66, 140, 143), (14, 127, 75, 74), (3, 16, 77, 76), (16, 14, 74, 77), (95, 94, 168, 169), (6, 4, 79, 80), (4, 55, 78, 79), (55, 56, 81, 78), (109, 108, 182, 183), (48, 47, 84, 85), (39, 40, 83, 82), (47, 39, 82, 84), (68, 69, 143, 142), (32, 31, 88, 89), (23, 24, 87, 86), (31, 23, 86, 88), (108, 107, 181, 182), (5, 7, 90, 91), (7, 18, 93, 90), (18, 17, 92, 93), (118, 121, 195, 192), (9, 11, 94, 95), (11, 20, 97, 94), (20, 19, 96, 97), (67, 68, 142, 141), (25, 26, 99, 98), (34, 33, 100, 101), (33, 25, 98, 100), (107, 106, 180, 181), (50, 49, 104, 105), (49, 41, 102, 104), (42, 50, 105, 103), (121, 120, 194, 195), (10, 8, 107, 108), (8, 57, 106, 107), (57, 58, 109, 106), (66, 67, 141, 140), (12, 59, 112, 110), (59, 61, 113, 112), (0, 12, 110, 111), (78, 81, 155, 152), (45, 53, 114, 115), (53, 51, 117, 114), (43, 45, 115, 116), (120, 119, 193, 194), (35, 27, 120, 121), (29, 37, 118, 119), (37, 35, 121, 118), (81, 80, 154, 155), (15, 21, 125, 122), (1, 15, 122, 123), (13, 1, 123, 124), (134, 133, 0, 1), (135, 134, 1, 127), (132, 135, 127, 126), (133, 132, 126, 0), (128, 132, 133, 129), (129, 133, 134, 130), (130, 134, 135, 131), (132, 128, 131, 135), (136, 139, 138, 137), (140, 141, 142, 143), (144, 145, 146, 147), (148, 149, 150, 151), (153, 152, 155, 154), (158, 156, 157, 159), (162, 160, 161, 163), (166, 165, 164, 167), (170, 169, 168, 171), (174, 172, 173, 175), (178, 176, 177, 179), (181, 180, 183, 182), (184, 186, 187, 185), (191, 190, 189, 188), (195, 194, 193, 192), (199, 198, 197, 196), (82, 83, 157, 156), (97, 96, 170, 171), (84, 82, 156, 158), (123, 122, 196, 197), (83, 85, 159, 157), (124, 123, 197, 198), (85, 84, 158, 159), (70, 71, 145, 144), (125, 124, 198, 199), (111, 110, 184, 185), (71, 72, 146, 145), (122, 125, 199, 196), (110, 112, 186, 184), (72, 73, 147, 146), (113, 111, 185, 187), (98, 99, 173, 172), (73, 70, 144, 147), (112, 113, 187, 186), (100, 98, 172, 174), (99, 101, 175, 173), (86, 87, 161, 160), (101, 100, 174, 175), (88, 86, 160, 162), (87, 89, 163, 161), (89, 88, 162, 163), (74, 75, 149, 148), (115, 114, 188, 189), (75, 76, 150, 149), (116, 115, 189, 190), (76, 77, 151, 150), (117, 116, 190, 191), (102, 103, 177, 176), (77, 74, 148, 151), (63, 62, 136, 137), (114, 117, 191, 188), (104, 102, 176, 178), (64, 63, 137, 138), (103, 105, 179, 177), (91, 90, 164, 165), (62, 65, 139, 136), (105, 104, 178, 179), (92, 91, 165, 166), (65, 64, 138, 139), (90, 93, 167, 164), (79, 78, 152, 153), (93, 92, 166, 167), (80, 79, 153, 154), (119, 118, 192, 193)])
_uv = me_cube.uv_layers.new(name='UVMap')
_uv.uv.foreach_set('vector', [0.9328, 0.2734, 0.8253, 0.2734, 0.8525, 0.2413, 0.9057, 0.2413, 0.8211, 0.2201, 0.7106, 0.2201, 0.7385, 0.1874, 0.7921, 0.1874, 0.5056, 0.7941, 0.3981, 0.7941, 0.3981, 0.7597, 0.5056, 0.7597, 0.9297, 0.1482, 0.8222, 0.1482, 0.8505, 0.116, 0.9025, 0.116, 0.2777, 0.7943, 0.1703, 0.7943, 0.1703, 0.7597, 0.2777, 0.7597, 0.8332, 0.7727, 0.7257, 0.7727, 0.755, 0.7394, 0.8049, 0.7394, 0.8337, 0.6969, 0.7262, 0.6969, 0.7262, 0.6636, 0.8337, 0.6636, 0.8001, 0.9829, 0.7646, 0.9829, 0.7646, 0.9496, 0.8001, 0.9496, 0.7238, 0.7015, 0.7238, 0.737, 0.6151, 0.737, 0.6151, 0.7015, 0.9802, 0.7361, 0.9447, 0.7361, 0.9447, 0.7015, 0.9802, 0.7015, 0.7233, 0.7394, 0.7233, 0.7749, 0.6151, 0.7749, 0.6151, 0.7394, 0.9822, 0.7738, 0.9467, 0.7738, 0.9467, 0.7394, 0.9822, 0.7394, 0.7123, 0.2413, 0.7123, 0.2768, 0.6019, 0.2768, 0.6019, 0.2413, 0.8144, 0.0199, 0.8144, 0.05539, 0.7106, 0.05539, 0.7106, 0.0199, 0.6117, 0.9363, 0.508, 0.9363, 0.533, 0.904, 0.5835, 0.904, 0.7243, 0.811, 0.6151, 0.811, 0.6434, 0.7773, 0.696, 0.7773, 0.7824, 0.469, 0.6732, 0.469, 0.6732, 0.4347, 0.7824, 0.4347, 0.2819, 0.8315, 0.3911, 0.8315, 0.3629, 0.8637, 0.3101, 0.8637, 0.1104, 0.774, 0.001195, 0.774, 0.001195, 0.7394, 0.1104, 0.7394, 0.7267, 0.7773, 0.8359, 0.7773, 0.8074, 0.8099, 0.7552, 0.8099, 0.8198, 0.1492, 0.7106, 0.1492, 0.7106, 0.116, 0.8198, 0.116, 0.8717, 0.983, 0.8383, 0.983, 0.8383, 0.9498, 0.8717, 0.9498, 0.8194, 0.1516, 0.8194, 0.185, 0.7106, 0.185, 0.7106, 0.1516, 0.9504, 0.4138, 0.9838, 0.4138, 0.9838, 0.4483, 0.9504, 0.4483, 0.823, 0.2413, 0.823, 0.2747, 0.7147, 0.2747, 0.7147, 0.2413, 0.8025, 0.9496, 0.8358, 0.9496, 0.8358, 0.984, 0.8025, 0.984, 0.1117, 0.7764, 0.1117, 0.8098, 0.001195, 0.8098, 0.001195, 0.7764, 0.6117, 0.8333, 0.6117, 0.8666, 0.508, 0.8666, 0.508, 0.8333, 0.5029, 0.9326, 0.3951, 0.9326, 0.4226, 0.9008, 0.4755, 0.9008, 0.278, 0.8299, 0.1703, 0.8299, 0.1981, 0.7967, 0.2502, 0.7967, 0.3897, 0.7941, 0.2819, 0.7941, 0.2819, 0.7597, 0.3897, 0.7598, 0.001195, 0.8815, 0.109, 0.8816, 0.0809, 0.914, 0.02925, 0.914, 0.7809, 0.4323, 0.6732, 0.4323, 0.6732, 0.3977, 0.7809, 0.3977, 0.3907, 0.8982, 0.2819, 0.8982, 0.31, 0.8661, 0.3625, 0.8661, 0.8334, 0.5046, 0.7256, 0.5046, 0.7256, 0.4714, 0.8334, 0.4714, 0.7622, 0.9829, 0.7267, 0.9829, 0.7267, 0.9496, 0.7622, 0.9496, 0.7238, 0.6636, 0.7238, 0.6991, 0.6151, 0.6991, 0.6151, 0.6636, 0.9707, 0.2758, 0.9352, 0.2758, 0.9352, 0.2413, 0.9707, 0.2413, 0.1094, 0.7015, 0.1094, 0.7371, 0.001195, 0.7371, 0.001195, 0.7015, 0.9823, 0.698, 0.9467, 0.698, 0.9467, 0.6636, 0.9823, 0.6636, 0.1117, 0.6636, 0.1117, 0.6992, 0.001195, 0.6992, 0.001195, 0.6636, 0.6117, 0.7597, 0.6117, 0.7952, 0.508, 0.7952, 0.508, 0.7597, 0.001195, 0.9485, 0.1057, 0.9485, 0.0805, 0.9776, 0.02639, 0.9776, 0.9427, 0.5981, 0.8322, 0.5981, 0.859, 0.5675, 0.9143, 0.5675, 0.8298, 0.6388, 0.7253, 0.6388, 0.7253, 0.6044, 0.8298, 0.6044, 0.8378, 0.7015, 0.9424, 0.7015, 0.9158, 0.7333, 0.8644, 0.7333, 0.8298, 0.6021, 0.7253, 0.6021, 0.7253, 0.5675, 0.8298, 0.5675, 0.8383, 0.7773, 0.9428, 0.7773, 0.9165, 0.8091, 0.8646, 0.8091, 0.6125, 0.8309, 0.508, 0.8309, 0.508, 0.7976, 0.6125, 0.7976, 0.6127, 0.7573, 0.5628, 0.7573, 0.5628, 0.6636, 0.6127, 0.6636, 0.7267, 0.9161, 0.8312, 0.9161, 0.8051, 0.9472, 0.7527, 0.9472, 0.8322, 0.6082, 0.9427, 0.6082, 0.9143, 0.6388, 0.859, 0.6388, 0.6125, 0.9016, 0.508, 0.9016, 0.534, 0.869, 0.5864, 0.869, 0.5578, 0.7573, 0.5079, 0.7573, 0.5079, 0.6636, 0.5578, 0.6636, 0.001195, 0.8121, 0.1117, 0.8121, 0.08254, 0.8443, 0.0292, 0.8443, 0.8218, 0.05778, 0.9296, 0.05778, 0.9017, 0.09004, 0.8497, 0.09004, 0.8371, 0.8445, 0.7267, 0.8445, 0.7547, 0.8123, 0.808, 0.8123, 0.2837, 0.3729, 0.2297, 0.3729, 0.2297, 0.2792, 0.2837, 0.2792, 0.3951, 0.7965, 0.5056, 0.7965, 0.476, 0.829, 0.4228, 0.829, 0.7267, 0.8817, 0.8359, 0.8817, 0.8076, 0.9137, 0.755, 0.9137, 0.3923, 0.8291, 0.2819, 0.8291, 0.3095, 0.7965, 0.3627, 0.7965, 0.2243, 0.469, 0.1709, 0.469, 0.1709, 0.3753, 0.2243, 0.3753, 0.8358, 0.3826, 0.7283, 0.3826, 0.7568, 0.3494, 0.809, 0.3494, 0.8235, 0.1874, 0.931, 0.1874, 0.9041, 0.2196, 0.852, 0.2196, 0.2819, 0.9006, 0.3923, 0.9006, 0.3634, 0.9319, 0.3098, 0.9319, 0.3869, 0.7573, 0.3364, 0.7573, 0.3364, 0.6636, 0.3869, 0.6636, 0.8361, 0.6636, 0.9444, 0.6636, 0.9169, 0.6946, 0.8636, 0.6946, 0.9427, 0.3813, 0.8382, 0.3813, 0.8647, 0.3494, 0.9162, 0.3494, 0.9441, 0.5024, 0.8358, 0.5024, 0.8633, 0.4714, 0.9166, 0.4714, 0.6722, 0.3729, 0.6204, 0.3729, 0.6204, 0.2792, 0.6722, 0.2792, 0.7848, 0.4347, 0.893, 0.4347, 0.8648, 0.467, 0.813, 0.467, 0.8916, 0.43, 0.7833, 0.43, 0.8115, 0.3977, 0.8634, 0.3977, 0.2766, 0.8994, 0.1688, 0.8993, 0.1969, 0.8669, 0.2485, 0.8669, 0.6148, 0.6612, 0.5628, 0.6612, 0.5628, 0.5675, 0.6148, 0.5675, 0.7267, 0.8469, 0.8349, 0.8469, 0.807, 0.8793, 0.7546, 0.8793, 0.7233, 0.8807, 0.6151, 0.8807, 0.643, 0.8482, 0.6953, 0.8482, 0.278, 0.8645, 0.1688, 0.8645, 0.197, 0.8323, 0.2498, 0.8323, 0.34, 0.3729, 0.2861, 0.3729, 0.2861, 0.2792, 0.34, 0.2792, 0.1094, 0.8792, 0.001195, 0.8792, 0.02911, 0.8467, 0.08153, 0.8467, 0.8218, 0.1516, 0.9293, 0.1516, 0.9021, 0.1838, 0.85, 0.1838, 0.1688, 0.9018, 0.2771, 0.9018, 0.2491, 0.9333, 0.1967, 0.9333, 0.4486, 0.7573, 0.3981, 0.7573, 0.3981, 0.6636, 0.4486, 0.6636, 0.8194, 0.09119, 0.7106, 0.09119, 0.7398, 0.05778, 0.7903, 0.05778, 0.7256, 0.507, 0.8331, 0.507, 0.8049, 0.5403, 0.755, 0.5403, 0.3951, 0.8314, 0.5039, 0.8314, 0.4748, 0.8639, 0.4243, 0.8639, 0.28, 0.469, 0.2267, 0.469, 0.2267, 0.3753, 0.28, 0.3753, 0.8371, 0.3471, 0.7283, 0.3471, 0.7568, 0.3143, 0.8087, 0.3143, 0.7283, 0.2792, 0.8371, 0.2792, 0.8087, 0.3119, 0.7568, 0.3119, 0.8355, 0.7342, 0.7262, 0.7342, 0.7548, 0.7015, 0.8069, 0.7015, 0.6542, 0.1136, 0.6024, 0.1136, 0.6024, 0.0199, 0.6542, 0.0199, 0.3951, 0.8663, 0.5039, 0.8663, 0.4758, 0.8984, 0.4232, 0.8984, 0.7228, 0.9155, 0.6151, 0.9154, 0.6429, 0.8831, 0.695, 0.8831, 0.8167, 0.0199, 0.9245, 0.01993, 0.8967, 0.0523, 0.8446, 0.05228, 0.5078, 0.3729, 0.4546, 0.3729, 0.4546, 0.2792, 0.5078, 0.2792, 0.8356, 0.7394, 0.9444, 0.7394, 0.9169, 0.7702, 0.863, 0.7702, 0.9428, 0.9135, 0.8383, 0.9135, 0.8646, 0.8817, 0.9165, 0.8817, 0.9443, 0.5379, 0.8355, 0.5379, 0.8629, 0.507, 0.9169, 0.507, 0.111, 0.6613, 0.05899, 0.6613, 0.05899, 0.5675, 0.111, 0.5675, 0.3864, 0.9646, 0.2819, 0.9646, 0.3071, 0.9343, 0.3612, 0.9343, 0.6117, 0.9685, 0.508, 0.9685, 0.5322, 0.9387, 0.5859, 0.9387, 0.1688, 0.9357, 0.2725, 0.9357, 0.2468, 0.9656, 0.1931, 0.9656, 0.3951, 0.469, 0.3418, 0.469, 0.3418, 0.3753, 0.3951, 0.3753, 0.6151, 0.9179, 0.7228, 0.9179, 0.6954, 0.9479, 0.6425, 0.9479, 0.8395, 0.2792, 0.9432, 0.2792, 0.9158, 0.311, 0.8649, 0.311, 0.9432, 0.3461, 0.8395, 0.3461, 0.8649, 0.3143, 0.9158, 0.3143, 0.5035, 0.7573, 0.453, 0.7573, 0.453, 0.6636, 0.5035, 0.6636, 0.7243, 0.8458, 0.6151, 0.8458, 0.6431, 0.8134, 0.6963, 0.8134, 0.001195, 0.9164, 0.1104, 0.9164, 0.0824, 0.9461, 0.02923, 0.9461, 0.8373, 0.8469, 0.9411, 0.8469, 0.9128, 0.8791, 0.8623, 0.8791, 0.7233, 0.5651, 0.6718, 0.5651, 0.6718, 0.4714, 0.7233, 0.4714, 0.8383, 0.9158, 0.942, 0.9158, 0.9142, 0.9474, 0.8629, 0.9474, 0.3951, 0.935, 0.5026, 0.935, 0.4754, 0.9644, 0.4223, 0.9644, 0.9433, 0.8439, 0.8395, 0.8439, 0.8642, 0.8123, 0.9155, 0.8123, 0.001195, 0.2466, 0.5995, 0.2466, 0.567, 0.2768, 0.03364, 0.2768, 0.5995, 0.1062, 0.001195, 0.1062, 0.0312, 0.0736, 0.5646, 0.0736, 0.5995, 0.03622, 0.001195, 0.03622, 0.03364, 0.001196, 0.567, 0.001195, 0.001195, 0.03861, 0.5995, 0.03861, 0.5646, 0.07121, 0.0312, 0.07121, 0.5995, 0.2121, 0.5995, 0.2442, 0.001195, 0.2442, 0.001196, 0.2121, 0.5995, 0.1776, 0.5995, 0.2097, 0.001195, 0.2097, 0.001195, 0.1776, 0.001195, 0.1752, 0.001195, 0.1431, 0.5995, 0.1431, 0.5995, 0.1752, 0.5995, 0.1086, 0.5995, 0.1407, 0.001195, 0.1407, 0.001195, 0.1086, 0.115, 0.7597, 0.1673, 0.7597, 0.1673, 0.8151, 0.115, 0.8151, 0.932, 0.002051, 0.984, 0.002051, 0.984, 0.05539, 0.932, 0.05539, 0.8954, 0.4138, 0.948, 0.4138, 0.948, 0.467, 0.8954, 0.467, 0.1138, 0.9028, 0.1659, 0.9028, 0.1659, 0.9564, 0.1138, 0.9564, 0.9352, 0.1856, 0.9867, 0.1856, 0.9867, 0.2389, 0.9352, 0.2389, 0.9457, 0.792, 0.9973, 0.792, 0.9973, 0.8439, 0.9457, 0.8439, 0.9849, 0.1683, 0.9321, 0.1683, 0.9321, 0.116, 0.9849, 0.116, 0.9451, 0.5457, 0.9972, 0.5457, 0.9972, 0.5981, 0.9451, 0.5981, 0.9467, 0.4874, 0.9966, 0.4874, 0.9966, 0.5379, 0.9467, 0.5379, 0.9972, 0.4014, 0.9451, 0.4014, 0.9451, 0.3494, 0.9972, 0.3494, 0.9444, 0.9158, 0.9965, 0.9158, 0.9965, 0.9684, 0.9444, 0.9684, 0.932, 0.05778, 0.9838, 0.05778, 0.9838, 0.1117, 0.932, 0.1117, 0.1659, 0.9004, 0.1118, 0.9004, 0.1118, 0.8467, 0.1659, 0.8467, 0.9981, 0.9135, 0.9452, 0.9135, 0.9452, 0.8625, 0.9981, 0.8625, 0.9988, 0.3297, 0.9456, 0.3297, 0.9456, 0.2792, 0.9988, 0.2792, 0.9982, 0.6595, 0.9451, 0.6595, 0.9451, 0.6082, 0.9982, 0.6082, 0.6694, 0.5651, 0.6175, 0.5651, 0.6175, 0.4714, 0.6694, 0.4714, 0.3324, 0.7573, 0.2819, 0.7573, 0.2819, 0.6636, 0.3324, 0.6636, 0.7082, 0.1136, 0.6566, 0.1136, 0.6566, 0.0199, 0.7082, 0.0199, 0.5633, 0.3729, 0.5102, 0.3729, 0.5102, 0.2792, 0.5633, 0.2792, 0.7082, 0.2097, 0.6566, 0.2097, 0.6566, 0.116, 0.7082, 0.116, 0.7259, 0.3729, 0.6746, 0.3729, 0.6746, 0.2792, 0.7259, 0.2792, 0.6708, 0.469, 0.6189, 0.469, 0.6189, 0.3753, 0.6708, 0.3753, 0.3943, 0.5651, 0.3418, 0.5651, 0.3418, 0.4714, 0.3943, 0.4714, 0.5617, 0.469, 0.5086, 0.469, 0.5086, 0.3753, 0.5617, 0.3753, 0.4522, 0.3729, 0.3985, 0.3729, 0.3985, 0.2792, 0.4522, 0.2792, 0.4506, 0.469, 0.3974, 0.469, 0.3974, 0.3753, 0.4506, 0.3753, 0.1663, 0.7573, 0.115, 0.7573, 0.115, 0.6636, 0.1663, 0.6636, 0.1709, 0.3729, 0.1167, 0.3729, 0.1167, 0.2792, 0.1709, 0.2792, 0.335, 0.5651, 0.2824, 0.5651, 0.2824, 0.4714, 0.335, 0.4714, 0.2274, 0.3729, 0.1732, 0.3729, 0.1732, 0.2792, 0.2274, 0.2792, 0.6691, 0.6612, 0.6172, 0.6612, 0.6172, 0.5675, 0.6691, 0.5675, 0.05438, 0.469, 0.001195, 0.469, 0.001195, 0.3753, 0.05438, 0.3753, 0.3961, 0.3729, 0.3424, 0.3729, 0.3424, 0.2792, 0.3961, 0.2792, 0.2776, 0.6612, 0.2255, 0.6612, 0.2255, 0.5675, 0.2776, 0.5675, 0.334, 0.6612, 0.2819, 0.6612, 0.2819, 0.5675, 0.334, 0.5675, 0.6542, 0.2097, 0.6019, 0.2097, 0.6019, 0.116, 0.6542, 0.116, 0.05312, 0.6613, 0.001195, 0.6613, 0.001195, 0.5675, 0.05312, 0.5675, 0.2231, 0.5651, 0.1703, 0.5651, 0.1703, 0.4714, 0.2231, 0.4714, 0.2795, 0.5651, 0.2267, 0.5651, 0.2267, 0.4714, 0.2795, 0.4714, 0.618, 0.3729, 0.5657, 0.3729, 0.5657, 0.2792, 0.618, 0.2792, 0.2224, 0.6612, 0.1703, 0.6612, 0.1703, 0.5675, 0.2224, 0.5675, 0.1119, 0.5651, 0.05899, 0.5651, 0.05902, 0.4714, 0.1119, 0.4714, 0.1126, 0.469, 0.05899, 0.469, 0.05899, 0.3753, 0.1126, 0.3753, 0.2764, 0.7573, 0.2255, 0.7573, 0.2255, 0.6636, 0.2764, 0.6636, 0.1671, 0.6612, 0.115, 0.6612, 0.115, 0.5675, 0.1671, 0.5675, 0.1679, 0.5651, 0.115, 0.5651, 0.115, 0.4714, 0.1679, 0.4714, 0.5056, 0.5651, 0.453, 0.5651, 0.453, 0.4714, 0.5056, 0.4714, 0.1686, 0.469, 0.115, 0.469, 0.115, 0.3753, 0.1686, 0.3753, 0.05656, 0.3729, 0.001195, 0.3729, 0.001228, 0.2792, 0.0566, 0.2792, 0.2212, 0.7573, 0.1703, 0.7573, 0.1703, 0.6636, 0.2212, 0.6636, 0.56, 0.6612, 0.5079, 0.6612, 0.5079, 0.5675, 0.56, 0.5675, 0.6165, 0.469, 0.5641, 0.469, 0.5641, 0.3753, 0.6165, 0.3753, 0.5051, 0.6612, 0.453, 0.6612, 0.453, 0.5675, 0.5051, 0.5675, 0.05362, 0.5651, 0.001195, 0.5651, 0.001195, 0.4714, 0.05362, 0.4714, 0.6151, 0.5651, 0.5628, 0.5651, 0.5628, 0.4714, 0.6151, 0.4714, 0.4506, 0.5651, 0.3981, 0.5651, 0.3981, 0.4714, 0.4506, 0.4714, 0.3938, 0.6612, 0.3418, 0.6612, 0.3418, 0.5675, 0.3938, 0.5675, 0.1144, 0.3729, 0.05899, 0.3729, 0.05899, 0.2792, 0.1144, 0.2792, 0.4502, 0.6612, 0.3981, 0.6612, 0.3981, 0.5675, 0.4502, 0.5675, 0.723, 0.6612, 0.6715, 0.6612, 0.6715, 0.5675, 0.723, 0.5675, 0.5604, 0.5651, 0.5079, 0.5651, 0.5079, 0.4714, 0.5604, 0.4714, 0.3394, 0.469, 0.2861, 0.469, 0.2861, 0.3753, 0.3394, 0.3753, 0.5062, 0.469, 0.453, 0.469, 0.453, 0.3753, 0.5062, 0.3753])
me_cube.materials.append(mat_material)
me_cube.use_remesh_preserve_volume = False
me_cube.use_remesh_preserve_attributes = False
me_cube.use_mirror_vertex_groups = False
me_cube.update()
me_cone = bpy.data.meshes.new('Cone')
me_cone.from_pydata([(-7.659, -5.603, 2.16), (-7.25, -6.012, 2.16), (-7.659, -6.422, 2.16), (-7.659, -6.012, 3.718), (-8.068, -6.012, 2.16), (-7.659, -6.659, -4.844), (-7.659, -5.366, -4.844), (-7.013, -6.012, -4.844), (-8.305, -6.012, -4.844), (-9.49, -3.803, 2.16), (-9.081, -4.212, 2.16), (-9.49, -4.621, 2.16), (-9.49, -4.212, 3.718), (-9.9, -4.212, 2.16), (-8.844, -4.212, -4.844), (-10.14, -4.212, -4.844), (-9.49, -3.565, -4.844), (-9.49, -4.858, -4.844), (-7.681, -1.966, 2.16), (-7.272, -2.375, 2.16), (-7.681, -2.784, 2.16), (-7.681, -2.375, 3.718), (-8.09, -2.375, 2.16), (-7.681, -3.021, -4.844), (-8.327, -2.375, -4.844), (-7.681, -1.728, -4.844), (-7.035, -2.375, -4.844), (-5.857, -3.771, 2.16), (-5.448, -4.18, 2.16), (-5.857, -4.589, 2.16), (-5.857, -4.18, 3.718), (-6.266, -4.18, 2.16), (-5.211, -4.18, -4.844), (-6.503, -4.18, -4.844), (-5.857, -3.534, -4.844), (-5.857, -4.826, -4.844), (-7.64, -10.05, 2.16), (-7.231, -9.637, 2.16), (-7.64, -9.227, 2.16), (-7.64, -9.637, 3.718), (-8.049, -9.637, 2.16), (-7.64, -8.99, -4.844), (-7.64, -10.28, -4.844), (-6.994, -9.637, -4.844), (-8.286, -9.637, -4.844), (-9.411, -11.84, 2.16), (-9.002, -11.43, 2.16), (-9.411, -11.02, 2.16), (-9.411, -11.43, 3.718), (-9.82, -11.43, 2.16), (-8.764, -11.43, -4.844), (-9.411, -10.79, -4.844), (-10.06, -11.43, -4.844), (-9.411, -12.08, -4.844), (-7.589, -13.62, 2.16), (-7.179, -13.21, 2.16), (-7.589, -12.8, 2.16), (-7.589, -13.21, 3.718), (-7.998, -13.21, 2.16), (-7.589, -13.86, -4.844), (-7.589, -12.56, -4.844), (-8.235, -13.21, -4.844), (-6.942, -13.21, -4.844), (-5.826, -11.83, 2.16), (-5.417, -11.42, 2.16), (-5.826, -11.01, 2.16), (-5.826, -11.42, 3.718), (-6.236, -11.42, 2.16), (-5.826, -10.77, -4.844), (-5.826, -12.07, -4.844), (-5.18, -11.42, -4.844), (-6.473, -11.42, -4.844), (-11.29, -6.451, 2.16), (-10.88, -6.042, 2.16), (-11.29, -5.632, 2.16), (-11.29, -6.042, 3.718), (-11.7, -6.042, 2.16), (-11.29, -5.395, -4.844), (-11.93, -6.042, -4.844), (-11.29, -6.688, -4.844), (-10.64, -6.042, -4.844), (-13.07, -8.249, 2.16), (-12.66, -7.84, 2.16), (-13.07, -7.431, 2.16), (-13.07, -7.84, 3.718), (-13.48, -7.84, 2.16), (-12.43, -7.84, -4.844), (-13.07, -7.194, -4.844), (-13.72, -7.84, -4.844), (-13.07, -8.486, -4.844), (-11.23, -10.07, 2.16), (-10.82, -9.656, 2.16), (-11.23, -9.247, 2.16), (-11.23, -9.656, 3.718), (-11.64, -9.656, 2.16), (-11.23, -10.3, -4.844), (-10.59, -9.656, -4.844), (-11.23, -9.01, -4.844), (-11.88, -9.656, -4.844), (-9.462, -8.253, 2.16), (-9.053, -7.844, 2.16), (-9.462, -7.435, 2.16), (-9.462, -7.844, 3.718), (-9.871, -7.844, 2.16), (-9.462, -8.49, -4.844), (-10.11, -7.844, -4.844), (-8.816, -7.844, -4.844), (-9.462, -7.197, -4.844), (-4.022, -9.18, 2.16), (-3.613, -9.589, 2.16), (-4.022, -9.998, 2.16), (-4.022, -9.589, 3.718), (-4.431, -9.589, 2.16), (-4.022, -10.24, -4.844), (-4.668, -9.589, -4.844), (-4.022, -8.942, -4.844), (-3.376, -9.589, -4.844), (-5.846, -7.386, 2.16), (-5.437, -7.795, 2.16), (-5.846, -8.204, 2.16), (-5.846, -7.795, 3.718), (-6.255, -7.795, 2.16), (-5.846, -7.149, -4.844), (-5.2, -7.795, -4.844), (-5.846, -8.442, -4.844), (-6.492, -7.795, -4.844), (-4.044, -5.554, 2.16), (-3.635, -5.963, 2.16), (-4.044, -6.372, 2.16), (-4.044, -5.963, 3.718), (-4.453, -5.963, 2.16), (-4.044, -5.316, -4.844), (-3.398, -5.963, -4.844), (-4.044, -6.609, -4.844), (-4.69, -5.963, -4.844), (-2.22, -7.347, 2.16), (-1.811, -7.756, 2.16), (-2.22, -8.165, 2.16), (-2.22, -7.756, 3.718), (-2.629, -7.756, 2.16), (-1.574, -7.756, -4.844), (-2.22, -8.402, -4.844), (-2.22, -7.11, -4.844), (-2.866, -7.756, -4.844), (-0.06741, 2.117, 2.16), (0.3418, 1.708, 2.16), (-0.06741, 1.299, 2.16), (-0.06741, 1.708, 3.718), (-0.4766, 1.708, 2.16), (-0.06741, 1.062, -4.844), (-0.06741, 2.354, -4.844), (0.5789, 1.708, -4.844), (-0.7137, 1.708, -4.844), (-1.899, 3.918, 2.16), (-1.49, 3.509, 2.16), (-1.899, 3.1, 2.16), (-1.899, 3.509, 3.718), (-2.308, 3.509, 2.16), (-1.252, 3.509, -4.844), (-2.545, 3.509, -4.844), (-1.899, 4.155, -4.844), (-1.899, 2.862, -4.844), (-0.08938, 5.755, 2.16), (0.3198, 5.346, 2.16), (-0.08938, 4.937, 2.16), (-0.08938, 5.346, 3.718), (-0.4985, 5.346, 2.16), (-0.08938, 4.699, -4.844), (-0.7357, 5.346, -4.844), (-0.08938, 5.992, -4.844), (0.5569, 5.346, -4.844), (1.735, 3.95, 2.16), (2.144, 3.54, 2.16), (1.735, 3.131, 2.16), (1.735, 3.54, 3.718), (1.325, 3.54, 2.16), (2.381, 3.54, -4.844), (1.088, 3.54, -4.844), (1.735, 4.187, -4.844), (1.735, 2.894, -4.844), (-0.04827, -2.325, 2.16), (0.3609, -1.916, 2.16), (-0.04827, -1.507, 2.16), (-0.04827, -1.916, 3.718), (-0.4574, -1.916, 2.16), (-0.04827, -1.27, -4.844), (-0.04827, -2.563, -4.844), (0.598, -1.916, -4.844), (-0.6946, -1.916, -4.844), (-1.819, -4.121, 2.16), (-1.41, -3.712, 2.16), (-1.819, -3.303, 2.16), (-1.819, -3.712, 3.718), (-2.228, -3.712, 2.16), (-1.173, -3.712, -4.844), (-1.819, -3.066, -4.844), (-2.465, -3.712, -4.844), (-1.819, -4.358, -4.844), (0.003137, -5.898, 2.16), (0.4123, -5.488, 2.16), (0.003137, -5.079, 2.16), (0.003137, -5.488, 3.718), (-0.406, -5.488, 2.16), (0.003137, -6.135, -4.844), (0.003137, -4.842, -4.844), (-0.6432, -5.488, -4.844), (0.6494, -5.488, -4.844), (1.765, -4.108, 2.16), (2.174, -3.698, 2.16), (1.765, -3.289, 2.16), (1.765, -3.698, 3.718), (1.356, -3.698, 2.16), (1.765, -3.052, -4.844), (1.765, -4.345, -4.844), (2.411, -3.698, -4.844), (1.119, -3.698, -4.844), (-3.696, 1.27, 2.16), (-3.287, 1.679, 2.16), (-3.696, 2.088, 2.16), (-3.696, 1.679, 3.718), (-4.105, 1.679, 2.16), (-3.696, 2.325, -4.844), (-4.342, 1.679, -4.844), (-3.696, 1.033, -4.844), (-3.05, 1.679, -4.844), (-5.482, -0.5289, 2.16), (-5.073, -0.1197, 2.16), (-5.482, 0.2894, 2.16), (-5.482, -0.1197, 3.718), (-5.891, -0.1197, 2.16), (-4.835, -0.1197, -4.844), (-5.482, 0.5266, -4.844), (-6.128, -0.1197, -4.844), (-5.482, -0.766, -4.844), (-3.64, -2.345, 2.16), (-3.231, -1.935, 2.16), (-3.64, -1.526, 2.16), (-3.64, -1.935, 3.718), (-4.049, -1.935, 2.16), (-3.64, -2.582, -4.844), (-2.993, -1.935, -4.844), (-3.64, -1.289, -4.844), (-4.286, -1.935, -4.844), (-1.871, -0.5324, 2.16), (-1.461, -0.1233, 2.16), (-1.871, 0.2859, 2.16), (-1.871, -0.1233, 3.718), (-2.28, -0.1233, 2.16), (-1.871, -0.7696, -4.844), (-2.517, -0.1233, -4.844), (-1.224, -0.1233, -4.844), (-1.871, 0.523, -4.844), (3.57, -1.459, 2.16), (3.979, -1.868, 2.16), (3.57, -2.277, 2.16), (3.57, -1.868, 3.718), (3.16, -1.868, 2.16), (3.57, -2.515, -4.844), (2.923, -1.868, -4.844), (3.57, -1.222, -4.844), (4.216, -1.868, -4.844), (1.746, 0.3343, 2.16), (2.155, -0.07487, 2.16), (1.746, -0.484, 2.16), (1.746, -0.07487, 3.718), (1.336, -0.07487, 2.16), (1.746, 0.5714, -4.844), (2.392, -0.07487, -4.844), (1.746, -0.7212, -4.844), (1.099, -0.07487, -4.844), (3.548, 2.167, 2.16), (3.957, 1.758, 2.16), (3.548, 1.349, 2.16), (3.548, 1.758, 3.718), (3.138, 1.758, 2.16), (3.548, 2.404, -4.844), (4.194, 1.758, -4.844), (3.548, 1.111, -4.844), (2.901, 1.758, -4.844), (5.372, 0.3734, 2.16), (5.781, -0.03577, 2.16), (5.372, -0.4449, 2.16), (5.372, -0.03577, 3.718), (4.962, -0.03577, 2.16), (6.018, -0.03577, -4.844), (5.372, -0.6821, -4.844), (5.372, 0.6105, -4.844), (4.725, -0.03577, -4.844)], [], [(0, 3, 1), (1, 3, 2), (2, 3, 4), (4, 3, 0), (2, 4, 8, 5), (6, 7, 5, 8), (0, 1, 7, 6), (4, 0, 6, 8), (1, 2, 5, 7), (9, 12, 10), (10, 12, 11), (11, 12, 13), (13, 12, 9), (11, 13, 15, 17), (16, 14, 17, 15), (9, 10, 14, 16), (13, 9, 16, 15), (10, 11, 17, 14), (18, 21, 19), (19, 21, 20), (20, 21, 22), (22, 21, 18), (20, 22, 24, 23), (25, 26, 23, 24), (18, 19, 26, 25), (22, 18, 25, 24), (19, 20, 23, 26), (27, 30, 28), (28, 30, 29), (29, 30, 31), (31, 30, 27), (29, 31, 33, 35), (34, 32, 35, 33), (27, 28, 32, 34), (31, 27, 34, 33), (28, 29, 35, 32), (36, 37, 39), (37, 38, 39), (38, 40, 39), (40, 36, 39), (38, 41, 44, 40), (42, 44, 41, 43), (36, 42, 43, 37), (40, 44, 42, 36), (37, 43, 41, 38), (45, 46, 48), (46, 47, 48), (47, 49, 48), (49, 45, 48), (47, 51, 52, 49), (53, 52, 51, 50), (45, 53, 50, 46), (49, 52, 53, 45), (46, 50, 51, 47), (54, 55, 57), (55, 56, 57), (56, 58, 57), (58, 54, 57), (56, 60, 61, 58), (59, 61, 60, 62), (54, 59, 62, 55), (58, 61, 59, 54), (55, 62, 60, 56), (63, 64, 66), (64, 65, 66), (65, 67, 66), (67, 63, 66), (65, 68, 71, 67), (69, 71, 68, 70), (63, 69, 70, 64), (67, 71, 69, 63), (64, 70, 68, 65), (72, 73, 75), (73, 74, 75), (74, 76, 75), (76, 72, 75), (74, 77, 78, 76), (79, 78, 77, 80), (72, 79, 80, 73), (76, 78, 79, 72), (73, 80, 77, 74), (81, 82, 84), (82, 83, 84), (83, 85, 84), (85, 81, 84), (83, 87, 88, 85), (89, 88, 87, 86), (81, 89, 86, 82), (85, 88, 89, 81), (82, 86, 87, 83), (90, 91, 93), (91, 92, 93), (92, 94, 93), (94, 90, 93), (92, 97, 98, 94), (95, 98, 97, 96), (90, 95, 96, 91), (94, 98, 95, 90), (91, 96, 97, 92), (99, 100, 102), (100, 101, 102), (101, 103, 102), (103, 99, 102), (101, 107, 105, 103), (104, 105, 107, 106), (99, 104, 106, 100), (103, 105, 104, 99), (100, 106, 107, 101), (108, 111, 109), (109, 111, 110), (110, 111, 112), (112, 111, 108), (110, 112, 114, 113), (115, 116, 113, 114), (108, 109, 116, 115), (112, 108, 115, 114), (109, 110, 113, 116), (117, 120, 118), (118, 120, 119), (119, 120, 121), (121, 120, 117), (119, 121, 125, 124), (117, 118, 123, 122), (121, 117, 122, 125), (118, 119, 124, 123), (122, 123, 124, 125), (126, 129, 127), (127, 129, 128), (128, 129, 130), (130, 129, 126), (128, 130, 134, 133), (131, 132, 133, 134), (126, 127, 132, 131), (130, 126, 131, 134), (127, 128, 133, 132), (135, 138, 136), (136, 138, 137), (137, 138, 139), (139, 138, 135), (137, 139, 143, 141), (142, 140, 141, 143), (135, 136, 140, 142), (139, 135, 142, 143), (136, 137, 141, 140), (144, 147, 145), (145, 147, 146), (146, 147, 148), (148, 147, 144), (146, 148, 152, 149), (150, 151, 149, 152), (144, 145, 151, 150), (148, 144, 150, 152), (145, 146, 149, 151), (153, 156, 154), (154, 156, 155), (155, 156, 157), (157, 156, 153), (155, 157, 159, 161), (160, 158, 161, 159), (153, 154, 158, 160), (157, 153, 160, 159), (154, 155, 161, 158), (162, 165, 163), (163, 165, 164), (164, 165, 166), (166, 165, 162), (164, 166, 168, 167), (169, 170, 167, 168), (162, 163, 170, 169), (166, 162, 169, 168), (163, 164, 167, 170), (171, 174, 172), (172, 174, 173), (173, 174, 175), (175, 174, 171), (173, 175, 177, 179), (178, 176, 179, 177), (171, 172, 176, 178), (175, 171, 178, 177), (172, 173, 179, 176), (180, 181, 183), (181, 182, 183), (182, 184, 183), (184, 180, 183), (182, 185, 188, 184), (186, 188, 185, 187), (180, 186, 187, 181), (184, 188, 186, 180), (181, 187, 185, 182), (189, 190, 192), (190, 191, 192), (191, 193, 192), (193, 189, 192), (191, 195, 196, 193), (197, 196, 195, 194), (189, 197, 194, 190), (193, 196, 197, 189), (190, 194, 195, 191), (198, 199, 201), (199, 200, 201), (200, 202, 201), (202, 198, 201), (200, 204, 205, 202), (203, 205, 204, 206), (198, 203, 206, 199), (202, 205, 203, 198), (199, 206, 204, 200), (207, 208, 210), (208, 209, 210), (209, 211, 210), (211, 207, 210), (209, 212, 215, 211), (213, 215, 212, 214), (207, 213, 214, 208), (211, 215, 213, 207), (208, 214, 212, 209), (216, 217, 219), (217, 218, 219), (218, 220, 219), (220, 216, 219), (218, 221, 222, 220), (223, 222, 221, 224), (216, 223, 224, 217), (220, 222, 223, 216), (217, 224, 221, 218), (225, 226, 228), (226, 227, 228), (227, 229, 228), (229, 225, 228), (227, 231, 232, 229), (233, 232, 231, 230), (225, 233, 230, 226), (229, 232, 233, 225), (226, 230, 231, 227), (234, 235, 237), (235, 236, 237), (236, 238, 237), (238, 234, 237), (236, 241, 242, 238), (239, 242, 241, 240), (234, 239, 240, 235), (238, 242, 239, 234), (235, 240, 241, 236), (243, 244, 246), (244, 245, 246), (245, 247, 246), (247, 243, 246), (245, 251, 249, 247), (248, 249, 251, 250), (243, 248, 250, 244), (247, 249, 248, 243), (244, 250, 251, 245), (252, 255, 253), (253, 255, 254), (254, 255, 256), (256, 255, 252), (254, 256, 258, 257), (259, 260, 257, 258), (252, 253, 260, 259), (256, 252, 259, 258), (253, 254, 257, 260), (261, 264, 262), (262, 264, 263), (263, 264, 265), (265, 264, 261), (263, 265, 269, 268), (261, 262, 267, 266), (265, 261, 266, 269), (262, 263, 268, 267), (266, 267, 268, 269), (270, 273, 271), (271, 273, 272), (272, 273, 274), (274, 273, 270), (272, 274, 278, 277), (275, 276, 277, 278), (270, 271, 276, 275), (274, 270, 275, 278), (271, 272, 277, 276), (279, 282, 280), (280, 282, 281), (281, 282, 283), (283, 282, 279), (281, 283, 287, 285), (286, 284, 285, 287), (279, 280, 284, 286), (283, 279, 286, 287), (280, 281, 285, 284)])
_uv = me_cone.uv_layers.new(name='UVMap')
_uv.uv.foreach_set('vector', [0.9314, 0.4451, 0.9314, 0.5141, 0.907, 0.4496, 0.6292, 0.9073, 0.6168, 0.9752, 0.6044, 0.9073, 0.5736, 0.9073, 0.5612, 0.9752, 0.5488, 0.9073, 0.9578, 0.3031, 0.9578, 0.3721, 0.9334, 0.3076, 0.486, 0.6032, 0.4612, 0.6032, 0.454, 0.3031, 0.4932, 0.3031, 0.9567, 0.9304, 0.9959, 0.9304, 0.9959, 0.9696, 0.9567, 0.9696, 0.2801, 0.6032, 0.2553, 0.6032, 0.2481, 0.3031, 0.2873, 0.3031, 0.6095, 0.3011, 0.5847, 0.3011, 0.5776, 0.001019, 0.6167, 0.001019, 0.6095, 0.6032, 0.5847, 0.6032, 0.5776, 0.3031, 0.6167, 0.3031, 0.9019, 0.7472, 0.9019, 0.8162, 0.8775, 0.7517, 0.2853, 0.9073, 0.273, 0.9752, 0.2606, 0.9073, 0.6023, 0.9073, 0.5899, 0.9752, 0.5776, 0.9073, 0.9019, 0.8893, 0.9019, 0.9582, 0.8775, 0.8937, 0.1153, 0.6032, 0.09056, 0.6032, 0.08338, 0.3031, 0.1225, 0.3031, 0.8226, 0.9876, 0.7835, 0.9876, 0.7835, 0.9485, 0.8226, 0.9485, 0.1977, 0.3011, 0.1729, 0.3011, 0.1657, 0.001019, 0.2049, 0.001019, 0.1565, 0.3011, 0.1317, 0.3011, 0.1246, 0.001019, 0.1637, 0.001019, 0.5683, 0.6032, 0.5436, 0.6032, 0.5364, 0.3031, 0.5755, 0.3031, 0.4644, 0.9073, 0.452, 0.9752, 0.4397, 0.9073, 0.52, 0.9073, 0.5076, 0.9752, 0.4952, 0.9073, 0.2585, 0.9073, 0.2461, 0.9752, 0.2337, 0.9073, 0.9578, 0.001019, 0.9578, 0.06999, 0.9334, 0.005471, 0.2389, 0.3011, 0.2141, 0.3011, 0.2069, 0.001019, 0.2461, 0.001019, 0.9959, 0.7565, 0.9567, 0.7565, 0.9567, 0.7174, 0.9959, 0.7174, 0.03298, 0.3011, 0.0082, 0.3011, 0.001019, 0.001019, 0.04016, 0.001019, 0.03298, 0.6032, 0.0082, 0.6032, 0.001019, 0.3031, 0.04016, 0.3031, 0.5683, 0.3011, 0.5436, 0.3011, 0.5364, 0.001019, 0.5755, 0.001019, 0.9019, 0.8182, 0.9019, 0.8872, 0.8775, 0.8227, 0.9582, 0.07315, 0.9458, 0.141, 0.9334, 0.07315, 0.1762, 0.9073, 0.1638, 0.9752, 0.1514, 0.9073, 0.8754, 0.8893, 0.8754, 0.9582, 0.8511, 0.8937, 0.5272, 0.3011, 0.5024, 0.3011, 0.4952, 0.001019, 0.5343, 0.001019, 0.9959, 0.8389, 0.9567, 0.8389, 0.9567, 0.7998, 0.9959, 0.7998, 0.07416, 0.3011, 0.04938, 0.3011, 0.0422, 0.001019, 0.08134, 0.001019, 0.4036, 0.3011, 0.3788, 0.3011, 0.3716, 0.001019, 0.4108, 0.001019, 0.2801, 0.3011, 0.2553, 0.3011, 0.2481, 0.001019, 0.2873, 0.001019, 0.8775, 0.6052, 0.9019, 0.6097, 0.8775, 0.6742, 0.8511, 0.8182, 0.8754, 0.8227, 0.8511, 0.8872, 0.4665, 0.9073, 0.4913, 0.9073, 0.4789, 0.9752, 0.9303, 0.8937, 0.9547, 0.8893, 0.9547, 0.9582, 0.09056, 0.9053, 0.08338, 0.6052, 0.1225, 0.6052, 0.1153, 0.9053, 0.9567, 0.8801, 0.9567, 0.8409, 0.9959, 0.8409, 0.9959, 0.8801, 0.873, 0.6032, 0.8658, 0.3031, 0.905, 0.3031, 0.8978, 0.6032, 0.7495, 0.9053, 0.7423, 0.6052, 0.7814, 0.6052, 0.7742, 0.9053, 0.42, 0.9053, 0.4128, 0.6052, 0.452, 0.6052, 0.4448, 0.9053, 0.8246, 0.6762, 0.849, 0.6807, 0.8246, 0.7452, 0.9039, 0.8893, 0.9283, 0.8937, 0.9039, 0.9582, 0.907, 0.5206, 0.9314, 0.5161, 0.9314, 0.5851, 0.001019, 0.9118, 0.0254, 0.9073, 0.0254, 0.9763, 0.6259, 0.9053, 0.6187, 0.6052, 0.6579, 0.6052, 0.6507, 0.9053, 0.9567, 0.6052, 0.9959, 0.6052, 0.9959, 0.6444, 0.9567, 0.6444, 0.7495, 0.3011, 0.7423, 0.001019, 0.7814, 0.001019, 0.7742, 0.3011, 0.4612, 0.9053, 0.454, 0.6052, 0.4932, 0.6052, 0.486, 0.9053, 0.2141, 0.9053, 0.2069, 0.6052, 0.2461, 0.6052, 0.2389, 0.9053, 0.9303, 0.6052, 0.9547, 0.6097, 0.9303, 0.6742, 0.02743, 0.9073, 0.05181, 0.9118, 0.02743, 0.9763, 0.2069, 0.9073, 0.2317, 0.9073, 0.2193, 0.9752, 0.907, 0.3076, 0.9314, 0.3031, 0.9314, 0.3721, 0.2965, 0.9053, 0.2893, 0.6052, 0.3284, 0.6052, 0.3213, 0.9053, 0.9567, 0.7586, 0.9959, 0.7586, 0.9959, 0.7977, 0.9567, 0.7977, 0.1317, 0.9053, 0.1246, 0.6052, 0.1637, 0.6052, 0.1565, 0.9053, 0.5436, 0.9053, 0.5364, 0.6052, 0.5755, 0.6052, 0.5683, 0.9053, 0.7906, 0.9053, 0.7835, 0.6052, 0.8226, 0.6052, 0.8154, 0.9053, 0.8246, 0.6052, 0.849, 0.6097, 0.8246, 0.6742, 0.8246, 0.7472, 0.849, 0.7517, 0.8246, 0.8162, 0.907, 0.07648, 0.9314, 0.07203, 0.9314, 0.141, 0.907, 0.2185, 0.9314, 0.214, 0.9314, 0.283, 0.2553, 0.9053, 0.2481, 0.6052, 0.2872, 0.6052, 0.2801, 0.9053, 0.7011, 0.9465, 0.7011, 0.9073, 0.7402, 0.9073, 0.7402, 0.9465, 0.6671, 0.3011, 0.6599, 0.001019, 0.6991, 0.001019, 0.6919, 0.3011, 0.7083, 0.6032, 0.7011, 0.3031, 0.7402, 0.3031, 0.7331, 0.6032, 0.7906, 0.6032, 0.7835, 0.3031, 0.8226, 0.3031, 0.8154, 0.6032, 0.8246, 0.8182, 0.849, 0.8227, 0.8246, 0.8872, 0.9303, 0.7472, 0.9547, 0.7517, 0.9303, 0.8162, 0.9334, 0.4496, 0.9578, 0.4451, 0.9578, 0.5141, 0.8246, 0.8937, 0.849, 0.8893, 0.849, 0.9582, 0.6671, 0.9053, 0.6599, 0.6052, 0.6991, 0.6052, 0.6919, 0.9053, 0.9959, 0.9284, 0.9567, 0.9284, 0.9567, 0.8893, 0.9959, 0.8893, 0.5847, 0.9053, 0.5776, 0.6052, 0.6167, 0.6052, 0.6095, 0.9053, 0.7083, 0.9053, 0.7011, 0.6052, 0.7402, 0.6052, 0.7331, 0.9053, 0.1729, 0.9053, 0.1657, 0.6052, 0.2049, 0.6052, 0.1977, 0.9053, 0.9039, 0.8182, 0.9283, 0.8227, 0.9039, 0.8872, 0.9303, 0.8182, 0.9547, 0.8227, 0.9303, 0.8872, 0.9039, 0.6807, 0.9283, 0.6762, 0.9283, 0.7452, 0.9039, 0.7517, 0.9283, 0.7472, 0.9283, 0.8162, 0.3788, 0.9053, 0.3716, 0.6052, 0.4108, 0.6052, 0.4036, 0.9053, 0.7011, 0.9876, 0.7011, 0.9485, 0.7402, 0.9485, 0.7402, 0.9876, 0.7083, 0.3011, 0.7011, 0.001019, 0.7402, 0.001019, 0.7331, 0.3011, 0.873, 0.3011, 0.8658, 0.001019, 0.905, 0.001019, 0.8978, 0.3011, 0.04938, 0.9053, 0.0422, 0.6052, 0.08134, 0.6052, 0.07416, 0.9053, 0.8775, 0.6762, 0.9019, 0.6807, 0.8775, 0.7452, 0.907, 0.3741, 0.9314, 0.3786, 0.907, 0.4431, 0.9334, 0.2185, 0.9578, 0.214, 0.9578, 0.283, 0.8511, 0.6097, 0.8754, 0.6052, 0.8754, 0.6742, 0.3376, 0.9053, 0.3305, 0.6052, 0.3696, 0.6052, 0.3624, 0.9053, 0.6599, 0.9073, 0.6991, 0.9073, 0.6991, 0.9465, 0.6599, 0.9465, 0.6671, 0.6032, 0.6599, 0.3031, 0.6991, 0.3031, 0.6919, 0.6032, 0.7906, 0.3011, 0.7835, 0.001019, 0.8226, 0.001019, 0.8154, 0.3011, 0.008199, 0.9053, 0.001019, 0.6052, 0.04016, 0.6052, 0.03298, 0.9053, 0.907, 0.001019, 0.9314, 0.005471, 0.907, 0.06999, 0.8511, 0.6762, 0.8754, 0.6807, 0.8511, 0.7452, 0.05385, 0.9118, 0.07823, 0.9073, 0.07823, 0.9763, 0.1246, 0.9073, 0.1493, 0.9073, 0.137, 0.9752, 0.5024, 0.9053, 0.4952, 0.6052, 0.5343, 0.6052, 0.5272, 0.9053, 0.6599, 0.9485, 0.6991, 0.9485, 0.6991, 0.9876, 0.6599, 0.9876, 0.7495, 0.6032, 0.7423, 0.3031, 0.7814, 0.3031, 0.7742, 0.6032, 0.8318, 0.6032, 0.8246, 0.3031, 0.8638, 0.3031, 0.8566, 0.6032, 0.8318, 0.3011, 0.8246, 0.001019, 0.8638, 0.001019, 0.8566, 0.3011, 0.8754, 0.7472, 0.8754, 0.8162, 0.8511, 0.7517, 0.656, 0.9073, 0.6436, 0.9752, 0.6312, 0.9073, 0.3122, 0.9073, 0.2998, 0.9752, 0.2874, 0.9073, 0.9578, 0.143, 0.9578, 0.212, 0.9334, 0.1475, 0.3213, 0.6032, 0.2965, 0.6032, 0.2893, 0.3031, 0.3284, 0.3031, 0.7423, 0.9073, 0.7814, 0.9073, 0.7814, 0.9465, 0.7423, 0.9465, 0.5272, 0.6032, 0.5024, 0.6032, 0.4952, 0.3031, 0.5343, 0.3031, 0.1565, 0.6032, 0.1317, 0.6032, 0.1246, 0.3031, 0.1637, 0.3031, 0.6507, 0.3011, 0.6259, 0.3011, 0.6187, 0.001019, 0.6579, 0.001019, 0.9314, 0.143, 0.9314, 0.212, 0.907, 0.1475, 0.339, 0.9073, 0.3266, 0.9752, 0.3142, 0.9073, 0.5468, 0.9073, 0.5344, 0.9752, 0.522, 0.9073, 0.3926, 0.9073, 0.3802, 0.9752, 0.3678, 0.9073, 0.2389, 0.6032, 0.2141, 0.6032, 0.2069, 0.3031, 0.2461, 0.3031, 0.3624, 0.3011, 0.3376, 0.3011, 0.3305, 0.001019, 0.3696, 0.001019, 0.3624, 0.6032, 0.3376, 0.6032, 0.3305, 0.3031, 0.3696, 0.3031, 0.4448, 0.6032, 0.42, 0.6032, 0.4128, 0.3031, 0.452, 0.3031, 0.9959, 0.6762, 0.9959, 0.7154, 0.9567, 0.7154, 0.9567, 0.6762, 0.9547, 0.6762, 0.9547, 0.7452, 0.9303, 0.6807, 0.3658, 0.9073, 0.3534, 0.9752, 0.341, 0.9073, 0.4376, 0.9073, 0.4252, 0.9752, 0.4128, 0.9073, 0.9578, 0.5161, 0.9578, 0.5851, 0.9334, 0.5206, 0.4448, 0.3011, 0.42, 0.3011, 0.4128, 0.001019, 0.452, 0.001019, 0.999, 0.04016, 0.9598, 0.04016, 0.9598, 0.001019, 0.999, 0.001019, 0.1977, 0.6032, 0.1729, 0.6032, 0.1657, 0.3031, 0.2049, 0.3031, 0.4036, 0.6032, 0.3788, 0.6032, 0.3716, 0.3031, 0.4108, 0.3031, 0.3213, 0.3011, 0.2965, 0.3011, 0.2893, 0.001019, 0.3284, 0.001019, 0.9283, 0.6052, 0.9283, 0.6742, 0.9039, 0.6097, 0.9582, 0.3752, 0.9458, 0.4431, 0.9334, 0.3752, 0.203, 0.9073, 0.1906, 0.9752, 0.1782, 0.9073, 0.1082, 0.9073, 0.09577, 0.9752, 0.08338, 0.9073, 0.07416, 0.6032, 0.04938, 0.6032, 0.0422, 0.3031, 0.08134, 0.3031, 0.8226, 0.9465, 0.7835, 0.9465, 0.7835, 0.9073, 0.8226, 0.9073, 0.486, 0.3011, 0.4612, 0.3011, 0.454, 0.001019, 0.4932, 0.001019, 0.1153, 0.3011, 0.09056, 0.3011, 0.08338, 0.001019, 0.1225, 0.001019, 0.6507, 0.6032, 0.6259, 0.6032, 0.6187, 0.3031, 0.6579, 0.3031, 0.9314, 0.4451, 0.9314, 0.5141, 0.907, 0.4496, 0.6292, 0.9073, 0.6168, 0.9752, 0.6044, 0.9073, 0.5736, 0.9073, 0.5612, 0.9752, 0.5488, 0.9073, 0.9578, 0.3031, 0.9578, 0.3721, 0.9334, 0.3076, 0.486, 0.6032, 0.4612, 0.6032, 0.454, 0.3031, 0.4932, 0.3031, 0.9567, 0.9304, 0.9959, 0.9304, 0.9959, 0.9696, 0.9567, 0.9696, 0.2801, 0.6032, 0.2553, 0.6032, 0.2481, 0.3031, 0.2873, 0.3031, 0.6095, 0.3011, 0.5847, 0.3011, 0.5776, 0.001019, 0.6167, 0.001019, 0.6095, 0.6032, 0.5847, 0.6032, 0.5776, 0.3031, 0.6167, 0.3031, 0.9019, 0.7472, 0.9019, 0.8162, 0.8775, 0.7517, 0.2853, 0.9073, 0.273, 0.9752, 0.2606, 0.9073, 0.6023, 0.9073, 0.5899, 0.9752, 0.5776, 0.9073, 0.9019, 0.8893, 0.9019, 0.9582, 0.8775, 0.8937, 0.1153, 0.6032, 0.09056, 0.6032, 0.08338, 0.3031, 0.1225, 0.3031, 0.8226, 0.9876, 0.7835, 0.9876, 0.7835, 0.9485, 0.8226, 0.9485, 0.1977, 0.3011, 0.1729, 0.3011, 0.1657, 0.001019, 0.2049, 0.001019, 0.1565, 0.3011, 0.1317, 0.3011, 0.1246, 0.001019, 0.1637, 0.001019, 0.5683, 0.6032, 0.5436, 0.6032, 0.5364, 0.3031, 0.5755, 0.3031, 0.4644, 0.9073, 0.452, 0.9752, 0.4397, 0.9073, 0.52, 0.9073, 0.5076, 0.9752, 0.4952, 0.9073, 0.2585, 0.9073, 0.2461, 0.9752, 0.2337, 0.9073, 0.9578, 0.001019, 0.9578, 0.06999, 0.9334, 0.005471, 0.2389, 0.3011, 0.2141, 0.3011, 0.2069, 0.001019, 0.2461, 0.001019, 0.9959, 0.7565, 0.9567, 0.7565, 0.9567, 0.7174, 0.9959, 0.7174, 0.03298, 0.3011, 0.0082, 0.3011, 0.001019, 0.001019, 0.04016, 0.001019, 0.03298, 0.6032, 0.0082, 0.6032, 0.001019, 0.3031, 0.04016, 0.3031, 0.5683, 0.3011, 0.5436, 0.3011, 0.5364, 0.001019, 0.5755, 0.001019, 0.9019, 0.8182, 0.9019, 0.8872, 0.8775, 0.8227, 0.9582, 0.07315, 0.9458, 0.141, 0.9334, 0.07315, 0.1762, 0.9073, 0.1638, 0.9752, 0.1514, 0.9073, 0.8754, 0.8893, 0.8754, 0.9582, 0.8511, 0.8937, 0.5272, 0.3011, 0.5024, 0.3011, 0.4952, 0.001019, 0.5343, 0.001019, 0.9959, 0.8389, 0.9567, 0.8389, 0.9567, 0.7998, 0.9959, 0.7998, 0.07416, 0.3011, 0.04938, 0.3011, 0.0422, 0.001019, 0.08134, 0.001019, 0.4036, 0.3011, 0.3788, 0.3011, 0.3716, 0.001019, 0.4108, 0.001019, 0.2801, 0.3011, 0.2553, 0.3011, 0.2481, 0.001019, 0.2873, 0.001019, 0.8775, 0.6052, 0.9019, 0.6097, 0.8775, 0.6742, 0.8511, 0.8182, 0.8754, 0.8227, 0.8511, 0.8872, 0.4665, 0.9073, 0.4913, 0.9073, 0.4789, 0.9752, 0.9303, 0.8937, 0.9547, 0.8893, 0.9547, 0.9582, 0.09056, 0.9053, 0.08338, 0.6052, 0.1225, 0.6052, 0.1153, 0.9053, 0.9567, 0.8801, 0.9567, 0.8409, 0.9959, 0.8409, 0.9959, 0.8801, 0.873, 0.6032, 0.8658, 0.3031, 0.905, 0.3031, 0.8978, 0.6032, 0.7495, 0.9053, 0.7423, 0.6052, 0.7814, 0.6052, 0.7742, 0.9053, 0.42, 0.9053, 0.4128, 0.6052, 0.452, 0.6052, 0.4448, 0.9053, 0.8246, 0.6762, 0.849, 0.6807, 0.8246, 0.7452, 0.9039, 0.8893, 0.9283, 0.8937, 0.9039, 0.9582, 0.907, 0.5206, 0.9314, 0.5161, 0.9314, 0.5851, 0.001019, 0.9118, 0.0254, 0.9073, 0.0254, 0.9763, 0.6259, 0.9053, 0.6187, 0.6052, 0.6579, 0.6052, 0.6507, 0.9053, 0.9567, 0.6052, 0.9959, 0.6052, 0.9959, 0.6444, 0.9567, 0.6444, 0.7495, 0.3011, 0.7423, 0.001019, 0.7814, 0.001019, 0.7742, 0.3011, 0.4612, 0.9053, 0.454, 0.6052, 0.4932, 0.6052, 0.486, 0.9053, 0.2141, 0.9053, 0.2069, 0.6052, 0.2461, 0.6052, 0.2389, 0.9053, 0.9303, 0.6052, 0.9547, 0.6097, 0.9303, 0.6742, 0.02743, 0.9073, 0.05181, 0.9118, 0.02743, 0.9763, 0.2069, 0.9073, 0.2317, 0.9073, 0.2193, 0.9752, 0.907, 0.3076, 0.9314, 0.3031, 0.9314, 0.3721, 0.2965, 0.9053, 0.2893, 0.6052, 0.3284, 0.6052, 0.3213, 0.9053, 0.9567, 0.7586, 0.9959, 0.7586, 0.9959, 0.7977, 0.9567, 0.7977, 0.1317, 0.9053, 0.1246, 0.6052, 0.1637, 0.6052, 0.1565, 0.9053, 0.5436, 0.9053, 0.5364, 0.6052, 0.5755, 0.6052, 0.5683, 0.9053, 0.7906, 0.9053, 0.7835, 0.6052, 0.8226, 0.6052, 0.8154, 0.9053, 0.8246, 0.6052, 0.849, 0.6097, 0.8246, 0.6742, 0.8246, 0.7472, 0.849, 0.7517, 0.8246, 0.8162, 0.907, 0.07648, 0.9314, 0.07203, 0.9314, 0.141, 0.907, 0.2185, 0.9314, 0.214, 0.9314, 0.283, 0.2553, 0.9053, 0.2481, 0.6052, 0.2872, 0.6052, 0.2801, 0.9053, 0.7011, 0.9465, 0.7011, 0.9073, 0.7402, 0.9073, 0.7402, 0.9465, 0.6671, 0.3011, 0.6599, 0.001019, 0.6991, 0.001019, 0.6919, 0.3011, 0.7083, 0.6032, 0.7011, 0.3031, 0.7402, 0.3031, 0.7331, 0.6032, 0.7906, 0.6032, 0.7835, 0.3031, 0.8226, 0.3031, 0.8154, 0.6032, 0.8246, 0.8182, 0.849, 0.8227, 0.8246, 0.8872, 0.9303, 0.7472, 0.9547, 0.7517, 0.9303, 0.8162, 0.9334, 0.4496, 0.9578, 0.4451, 0.9578, 0.5141, 0.8246, 0.8937, 0.849, 0.8893, 0.849, 0.9582, 0.6671, 0.9053, 0.6599, 0.6052, 0.6991, 0.6052, 0.6919, 0.9053, 0.9959, 0.9284, 0.9567, 0.9284, 0.9567, 0.8893, 0.9959, 0.8893, 0.5847, 0.9053, 0.5776, 0.6052, 0.6167, 0.6052, 0.6095, 0.9053, 0.7083, 0.9053, 0.7011, 0.6052, 0.7402, 0.6052, 0.7331, 0.9053, 0.1729, 0.9053, 0.1657, 0.6052, 0.2049, 0.6052, 0.1977, 0.9053, 0.9039, 0.8182, 0.9283, 0.8227, 0.9039, 0.8872, 0.9303, 0.8182, 0.9547, 0.8227, 0.9303, 0.8872, 0.9039, 0.6807, 0.9283, 0.6762, 0.9283, 0.7452, 0.9039, 0.7517, 0.9283, 0.7472, 0.9283, 0.8162, 0.3788, 0.9053, 0.3716, 0.6052, 0.4108, 0.6052, 0.4036, 0.9053, 0.7011, 0.9876, 0.7011, 0.9485, 0.7402, 0.9485, 0.7402, 0.9876, 0.7083, 0.3011, 0.7011, 0.001019, 0.7402, 0.001019, 0.7331, 0.3011, 0.873, 0.3011, 0.8658, 0.001019, 0.905, 0.001019, 0.8978, 0.3011, 0.04938, 0.9053, 0.0422, 0.6052, 0.08134, 0.6052, 0.07416, 0.9053, 0.8775, 0.6762, 0.9019, 0.6807, 0.8775, 0.7452, 0.907, 0.3741, 0.9314, 0.3786, 0.907, 0.4431, 0.9334, 0.2185, 0.9578, 0.214, 0.9578, 0.283, 0.8511, 0.6097, 0.8754, 0.6052, 0.8754, 0.6742, 0.3376, 0.9053, 0.3305, 0.6052, 0.3696, 0.6052, 0.3624, 0.9053, 0.6599, 0.9073, 0.6991, 0.9073, 0.6991, 0.9465, 0.6599, 0.9465, 0.6671, 0.6032, 0.6599, 0.3031, 0.6991, 0.3031, 0.6919, 0.6032, 0.7906, 0.3011, 0.7835, 0.001019, 0.8226, 0.001019, 0.8154, 0.3011, 0.008199, 0.9053, 0.001019, 0.6052, 0.04016, 0.6052, 0.03298, 0.9053, 0.907, 0.001019, 0.9314, 0.005471, 0.907, 0.06999, 0.8511, 0.6762, 0.8754, 0.6807, 0.8511, 0.7452, 0.05385, 0.9118, 0.07823, 0.9073, 0.07823, 0.9763, 0.1246, 0.9073, 0.1493, 0.9073, 0.137, 0.9752, 0.5024, 0.9053, 0.4952, 0.6052, 0.5343, 0.6052, 0.5272, 0.9053, 0.6599, 0.9485, 0.6991, 0.9485, 0.6991, 0.9876, 0.6599, 0.9876, 0.7495, 0.6032, 0.7423, 0.3031, 0.7814, 0.3031, 0.7742, 0.6032, 0.8318, 0.6032, 0.8246, 0.3031, 0.8638, 0.3031, 0.8566, 0.6032, 0.8318, 0.3011, 0.8246, 0.001019, 0.8638, 0.001019, 0.8566, 0.3011, 0.8754, 0.7472, 0.8754, 0.8162, 0.8511, 0.7517, 0.656, 0.9073, 0.6436, 0.9752, 0.6312, 0.9073, 0.3122, 0.9073, 0.2998, 0.9752, 0.2874, 0.9073, 0.9578, 0.143, 0.9578, 0.212, 0.9334, 0.1475, 0.3213, 0.6032, 0.2965, 0.6032, 0.2893, 0.3031, 0.3284, 0.3031, 0.7423, 0.9073, 0.7814, 0.9073, 0.7814, 0.9465, 0.7423, 0.9465, 0.5272, 0.6032, 0.5024, 0.6032, 0.4952, 0.3031, 0.5343, 0.3031, 0.1565, 0.6032, 0.1317, 0.6032, 0.1246, 0.3031, 0.1637, 0.3031, 0.6507, 0.3011, 0.6259, 0.3011, 0.6187, 0.001019, 0.6579, 0.001019, 0.9314, 0.143, 0.9314, 0.212, 0.907, 0.1475, 0.339, 0.9073, 0.3266, 0.9752, 0.3142, 0.9073, 0.5468, 0.9073, 0.5344, 0.9752, 0.522, 0.9073, 0.3926, 0.9073, 0.3802, 0.9752, 0.3678, 0.9073, 0.2389, 0.6032, 0.2141, 0.6032, 0.2069, 0.3031, 0.2461, 0.3031, 0.3624, 0.3011, 0.3376, 0.3011, 0.3305, 0.001019, 0.3696, 0.001019, 0.3624, 0.6032, 0.3376, 0.6032, 0.3305, 0.3031, 0.3696, 0.3031, 0.4448, 0.6032, 0.42, 0.6032, 0.4128, 0.3031, 0.452, 0.3031, 0.9959, 0.6762, 0.9959, 0.7154, 0.9567, 0.7154, 0.9567, 0.6762, 0.9547, 0.6762, 0.9547, 0.7452, 0.9303, 0.6807, 0.3658, 0.9073, 0.3534, 0.9752, 0.341, 0.9073, 0.4376, 0.9073, 0.4252, 0.9752, 0.4128, 0.9073, 0.9578, 0.5161, 0.9578, 0.5851, 0.9334, 0.5206, 0.4448, 0.3011, 0.42, 0.3011, 0.4128, 0.001019, 0.452, 0.001019, 0.999, 0.04016, 0.9598, 0.04016, 0.9598, 0.001019, 0.999, 0.001019, 0.1977, 0.6032, 0.1729, 0.6032, 0.1657, 0.3031, 0.2049, 0.3031, 0.4036, 0.6032, 0.3788, 0.6032, 0.3716, 0.3031, 0.4108, 0.3031, 0.3213, 0.3011, 0.2965, 0.3011, 0.2893, 0.001019, 0.3284, 0.001019, 0.9283, 0.6052, 0.9283, 0.6742, 0.9039, 0.6097, 0.9582, 0.3752, 0.9458, 0.4431, 0.9334, 0.3752, 0.203, 0.9073, 0.1906, 0.9752, 0.1782, 0.9073, 0.1082, 0.9073, 0.09577, 0.9752, 0.08338, 0.9073, 0.07416, 0.6032, 0.04938, 0.6032, 0.0422, 0.3031, 0.08134, 0.3031, 0.8226, 0.9465, 0.7835, 0.9465, 0.7835, 0.9073, 0.8226, 0.9073, 0.486, 0.3011, 0.4612, 0.3011, 0.454, 0.001019, 0.4932, 0.001019, 0.1153, 0.3011, 0.09056, 0.3011, 0.08338, 0.001019, 0.1225, 0.001019, 0.6507, 0.6032, 0.6259, 0.6032, 0.6187, 0.3031, 0.6579, 0.3031])
me_cone.materials.append(mat_material)
me_cone.use_remesh_preserve_volume = False
me_cone.use_remesh_preserve_attributes = False
me_cone.use_mirror_vertex_groups = False
me_cone.update()
arm_armature = bpy.data.armatures.new('Armature')  # bones are not reproduced

# ---- objects
ob_cube_003 = bpy.data.objects.new('Cube.003', me_cube_005)
ob_cube_002 = bpy.data.objects.new('Cube.002', me_cube_004)
ob_cube_001 = bpy.data.objects.new('Cube.001', me_cube_001)
ob_cube = bpy.data.objects.new('Cube', me_cube)
ob_cone = bpy.data.objects.new('Cone', me_cone)
ob_hemi_001 = bpy.data.objects.new('Hemi.001', light_hemi_001)
ob_hemi = bpy.data.objects.new('Hemi', light_hemi)
ob_spike = bpy.data.objects.new('spike', arm_armature)

# ---- transforms, parenting, visibility, modifiers, constraints
ob_cube_003.location = (0.0, -10.83, 0.0)
ob_cube_003.scale = (3.949, 3.949, 3.949)
ob_cube_003.lock_rotations_4d = False
ob_cube_003.empty_display_type = 'ARROWS'
ob_cube_003.lineart.crease_threshold = 0.0
ob_cube_002.location = (0.0, -10.83, 0.0)
ob_cube_002.lock_rotations_4d = False
ob_cube_002.empty_display_type = 'ARROWS'
ob_cube_002.lineart.crease_threshold = 0.0
ob_cube_001.location = (0.0, 0.0, 0.0)
ob_cube_001.lock_rotations_4d = False
ob_cube_001.empty_display_type = 'ARROWS'
ob_cube_001.lineart.crease_threshold = 0.0
ob_cube.location = (0.0, 0.0, 0.0)
ob_cube.scale = (3.949, 3.949, 3.949)
ob_cube.lock_rotations_4d = False
ob_cube.empty_display_type = 'ARROWS'
ob_cube.lineart.crease_threshold = 0.0
ob_cone.location = (0.0, 0.0, -3.177)
ob_cone.rotation_euler = (0.0, -0.0, 0.777)
ob_cone.lineart.crease_threshold = 0.0
_vg = ob_cone.vertex_groups.new(name='Bone')
for _i, _w in zip([0, 1, 2, 3, 4, 5, 6, 7, 8, 9, 10, 11, 12, 13, 14, 15, 16, 17, 18, 19, 20, 21, 22, 23, 24, 25, 26, 27, 28, 29, 30, 31, 32, 33, 34, 35, 36, 37, 38, 39, 40, 41, 42, 43, 44, 45, 46, 47, 48, 49, 50, 51, 52, 53, 54, 55, 56, 57, 58, 59, 60, 61, 62, 63, 64, 65, 66, 67, 68, 69, 70, 71, 72, 73, 74, 75, 76, 77, 78, 79, 80, 81, 82, 83, 84, 85, 86, 87, 88, 89, 90, 91, 92, 93, 94, 95, 96, 97, 98, 99, 100, 101, 102, 103, 104, 105, 106, 107, 108, 109, 110, 111, 112, 113, 114, 115, 116, 117, 118, 119, 120, 121, 122, 123, 124, 125, 126, 127, 128, 129, 130, 131, 132, 133, 134, 135, 136, 137, 138, 139, 140, 141, 142, 143, 144, 145, 146, 147, 148, 149, 150, 151, 152, 153, 154, 155, 156, 157, 158, 159, 160, 161, 162, 163, 164, 165, 166, 167, 168, 169, 170, 171, 172, 173, 174, 175, 176, 177, 178, 179, 180, 181, 182, 183, 184, 185, 186, 187, 188, 189, 190, 191, 192, 193, 194, 195, 196, 197, 198, 199, 200, 201, 202, 203, 204, 205, 206, 207, 208, 209, 210, 211, 212, 213, 214, 215, 216, 217, 218, 219, 220, 221, 222, 223, 224, 225, 226, 227, 228, 229, 230, 231, 232, 233, 234, 235, 236, 237, 238, 239, 240, 241, 242, 243, 244, 245, 246, 247, 248, 249, 250, 251, 252, 253, 254, 255, 256, 257, 258, 259, 260, 261, 262, 263, 264, 265, 266, 267, 268, 269, 270, 271, 272, 273, 274, 275, 276, 277, 278, 279, 280, 281, 282, 283, 284, 285, 286, 287], [1.065e-27, 2.216e-29, 4.938e-24, 9.161e-37, 1.048e-24, 1.181e-12, 6.181e-22, 1.633e-30, 2.36e-13, 4.183e-20, 1.456e-08, 2.342e-42, 1.141e-33, 7.033e-42, 3.709e-05, 2.427e-22, 1.647e-10, 3.418e-20, 0.0, 8.582e-41, 1.718e-31, 7.147e-44, 8.313e-24, 3.448e-17, 2.004e-15, 1.151e-16, 1.162e-16, 1.401e-45, 1.29e-28, 8.632e-25, 0.0, 3.448e-25, 5.94e-22, 2.779e-16, 7.689e-27, 9.145e-15, 4.115e-10, 5.936e-27, 1.277e-20, 1.401e-15, 1.422e-10, 2.396e-13, 3.185e-30, 2.035e-35, 2.968e-20, 8.722e-24, 3.998e-25, 0.0, 1.178e-39, 0.0, 1.269e-23, 3.737e-25, 3.026e-23, 2.535e-25, 3.131e-09, 1.176e-23, 0.0, 1.37e-31, 3.577e-24, 1.32e-07, 0.0, 1.356e-07, 1.514e-27, 9.503e-19, 4.494e-27, 2.701e-33, 3.099e-17, 1.414e-09, 1.357e-30, 2.59e-11, 2.195e-21, 8.322e-08, 0.0, 1.197e-32, 1.401e-45, 1.173e-40, 0.0, 3.428e-27, 6.813e-22, 5.618e-21, 1.056e-22, 0.0, 1.886e-27, 0.0, 2.576e-37, 0.0, 5.626e-20, 0.0, 0.0, 3.213e-21, 0.0, 1.74e-35, 2.523e-23, 1.303e-43, 0.0, 3.67e-28, 0.0, 1.654e-20, 2.155e-21, 0.0, 3.723e-16, 4.702e-29, 5.756e-35, 0.0, 1.333e-25, 6.059e-24, 1.407e-10, 5.156e-10, 5.643e-28, 3.339e-23, 6.177e-26, 1.966e-37, 1.964e-18, 7.411e-18, 4.489e-10, 7.381e-10, 3.054e-06, 1.163e-26, 1.582e-25, 8.899e-21, 2.057e-35, 5.113e-22, 2.713e-19, 6.44e-20, 7.66e-11, 5.596e-12, 3.774e-29, 2.736e-31, 1.595e-15, 1.947e-22, 3.788e-15, 4.93e-21, 1.198e-22, 6.518e-13, 1.354e-10, 2.291e-35, 3.343e-24, 2.192e-08, 4.456e-18, 4.292e-12, 6.742e-06, 5.164e-11, 2.49e-16, 1.621e-12, 4.139e-26, 7.77e-24, 2.739e-23, 1.09e-27, 6.253e-17, 7.404e-23, 2.401e-15, 2.571e-12, 6.968e-09, 4.57e-19, 1.079e-14, 5.446e-34, 2.361e-22, 1.682e-30, 1.371e-08, 0.0, 1.631e-12, 0.0, 1.0, 1.0, 1.0, 1.0, 1.0, 1.0, 1.0, 1.0, 1.0, 1.0, 1.0, 1.0, 1.0, 1.0, 0.9999, 1.0, 1.0, 1.0, 4.931e-22, 3.644e-28, 3.594e-24, 0.0, 2.987e-16, 3.076e-24, 4.684e-06, 2.477e-24, 0.0009111, 1.401e-45, 0.0, 0.0, 0.0, 1.893e-40, 0.0, 3.734e-37, 9.915e-25, 1.883e-17, 5.087e-43, 0.0, 0.0, 0.0, 2.18e-36, 1.468e-15, 0.0, 1.393e-20, 0.0, 1.663e-18, 1.07e-33, 5.942e-40, 2.673e-25, 8.577e-18, 0.0, 2.221e-07, 0.0, 1.663e-19, 5.305e-29, 2.293e-17, 3.713e-33, 1.739e-28, 4.996e-16, 1.1e-31, 0.02538, 0.02529, 3.825e-24, 4.673e-34, 2.839e-15, 0.0, 8.348e-35, 1.49e-32, 0.0, 1.291e-18, 3.193e-18, 1.842e-19, 0.0, 0.0, 5.186e-08, 2.046e-43, 8.45e-34, 1.969e-28, 5.702e-38, 3.252e-14, 2.466e-20, 1.83e-23, 4.103e-09, 2.555e-20, 0.0, 2.265e-19, 7.612e-06, 0.003381, 5.054e-08, 0.0003072, 7.451e-14, 7.049e-12, 6.156e-39, 3.257e-23, 3.893e-09, 3.102e-21, 4.349e-12, 1.437e-07, 1.138e-05, 6.899e-05, 6.526e-06, 7.707e-27, 1.079e-17, 1.187e-28, 0.07528, 0.01066, 2.728e-25, 2.044e-28, 1.0, 0.9971, 1.0, 1.0, 0.9999, 1.0, 0.9977, 1.0, 1.0, 1.0, 1.0, 1.0, 1.0, 1.0, 1.0, 1.0, 1.0, 1.0]): _vg.add([_i], _w, 'REPLACE')
_vg = ob_cone.vertex_groups.new(name='Bone.001')
for _i, _w in zip([144, 145, 146, 147, 148, 149, 150, 151, 152, 153, 154, 155, 156, 157, 158, 159, 160, 161, 252, 253, 254, 255, 256, 257, 258, 259, 260, 261, 262, 263, 264, 265, 266, 267, 268, 269], [1.0, 1.0, 1.0, 1.0, 1.0, 1.0, 1.0, 1.0, 1.0, 1.0, 1.0, 1.0, 1.0, 1.0, 1.0, 1.0, 0.998, 1.0, 1.0, 1.0, 0.9988, 1.0, 1.0, 0.9981, 1.0, 1.0, 0.9975, 1.0, 1.0, 1.0, 1.0, 1.0, 1.0, 1.0, 1.0, 1.0]): _vg.add([_i], _w, 'REPLACE')
_vg = ob_cone.vertex_groups.new(name='Bone.002')
for _i, _w in zip([180, 181, 182, 183, 184, 185, 186, 187, 188, 207, 208, 209, 210, 211, 212, 213, 214, 215, 216, 217, 218, 219, 220, 221, 222, 223, 224, 243, 244, 245, 246, 247, 248, 249, 250, 251], [1.0, 1.0, 1.0, 1.0, 1.0, 1.0, 1.0, 1.0, 1.0, 1.0, 1.0, 1.0, 1.0, 1.0, 1.0, 1.0, 1.0, 0.9998, 1.0, 1.0, 1.0, 1.0, 1.0, 1.0, 1.0, 1.0, 1.0, 1.0, 1.0, 1.0, 1.0, 1.0, 1.0, 1.0, 1.0, 1.0]): _vg.add([_i], _w, 'REPLACE')
_vg = ob_cone.vertex_groups.new(name='Bone.003')
for _i, _w in zip([189, 190, 191, 192, 193, 194, 195, 196, 197, 198, 199, 200, 201, 202, 203, 204, 205, 206, 225, 226, 227, 228, 229, 230, 231, 232, 233, 234, 235, 236, 237, 238, 239, 240, 241, 242], [0.9986, 1.0, 1.0, 1.0, 1.0, 1.0, 0.9999, 1.0, 1.0, 0.9991, 1.0, 1.0, 1.0, 1.0, 1.0, 1.0, 1.0, 1.0, 1.0, 1.0, 1.0, 1.0, 1.0, 0.9998, 1.0, 1.0, 1.0, 1.0, 1.0, 1.0, 1.0, 1.0, 1.0, 1.0, 1.0, 1.0]): _vg.add([_i], _w, 'REPLACE')
_vg = ob_cone.vertex_groups.new(name='Bone.004')
for _i, _w in zip([18, 19, 20, 21, 22, 23, 24, 25, 26, 27, 28, 29, 30, 31, 32, 33, 34, 35, 126, 127, 128, 129, 130, 131, 132, 133, 134, 135, 136, 137, 138, 139, 140, 141, 142, 143], [1.0, 1.0, 1.0, 1.0, 1.0, 1.0, 1.0, 0.9999, 0.9999, 1.0, 1.0, 1.0, 1.0, 1.0, 1.0, 1.0, 0.9991, 1.0, 1.0, 1.0, 1.0, 1.0, 1.0, 0.9961, 0.9946, 1.0, 1.0, 1.0, 1.0, 1.0, 1.0, 1.0, 1.0, 1.0, 1.0, 1.0]): _vg.add([_i], _w, 'REPLACE')
_vg = ob_cone.vertex_groups.new(name='Bone.005')
for _i, _w in zip([0, 1, 2, 3, 4, 5, 6, 7, 8, 9, 10, 11, 12, 13, 14, 15, 16, 17, 108, 109, 110, 111, 112, 113, 114, 115, 116, 117, 118, 119, 120, 121, 122, 123, 124, 125], [1.0, 1.0, 1.0, 1.0, 1.0, 1.0, 1.0, 1.0, 1.0, 1.0, 1.0, 1.0, 1.0, 1.0, 1.0, 1.0, 1.0, 1.0, 1.0, 1.0, 1.0, 1.0, 1.0, 1.0, 1.0, 1.0, 1.0, 0.9999, 0.9998, 1.0, 1.0, 1.0, 1.0, 1.0, 1.0, 1.0]): _vg.add([_i], _w, 'REPLACE')
_vg = ob_cone.vertex_groups.new(name='Bone.006')
for _i, _w in zip([36, 37, 38, 39, 40, 41, 42, 43, 44, 63, 64, 65, 66, 67, 68, 69, 70, 71, 72, 73, 74, 75, 76, 77, 78, 79, 80, 99, 100, 101, 102, 103, 104, 105, 106, 107], [1.0, 1.0, 1.0, 1.0, 1.0, 1.0, 1.0, 1.0, 1.0, 1.0, 1.0, 1.0, 1.0, 1.0, 0.9998, 1.0, 1.0, 1.0, 1.0, 1.0, 1.0, 1.0, 1.0, 0.9999, 1.0, 1.0, 1.0, 1.0, 1.0, 1.0, 1.0, 1.0, 1.0, 1.0, 1.0, 1.0]): _vg.add([_i], _w, 'REPLACE')
_vg = ob_cone.vertex_groups.new(name='Bone.007')
for _i, _w in zip([45, 46, 47, 48, 49, 50, 51, 52, 53, 54, 55, 56, 57, 58, 59, 60, 61, 62, 81, 82, 83, 84, 85, 86, 87, 88, 89, 90, 91, 92, 93, 94, 95, 96, 97, 98], [1.0, 1.0, 1.0, 1.0, 1.0, 1.0, 1.0, 1.0, 1.0, 1.0, 1.0, 1.0, 1.0, 1.0, 1.0, 1.0, 1.0, 1.0, 1.0, 1.0, 1.0, 1.0, 1.0, 1.0, 1.0, 1.0, 1.0, 1.0, 1.0, 0.9999, 1.0, 1.0, 1.0, 1.0, 1.0, 1.0]): _vg.add([_i], _w, 'REPLACE')
_m = ob_cone.modifiers.new('Armature', 'ARMATURE')
_m.object = ob_spike
ob_hemi_001.location = (0.0, -10.83, 9.742)
ob_hemi_001.lineart.crease_threshold = 0.0
ob_hemi.location = (0.0, 0.0, 9.742)
ob_hemi.lineart.crease_threshold = 0.0
ob_spike.location = (0.0, 0.0, -7.046)
ob_spike.show_in_front = True
ob_spike.lineart.crease_threshold = 0.0

# ---- collection membership
col_collection_1.objects.link(ob_cube_003)
col_collection_1.objects.link(ob_cube_002)
col_collection_1.objects.link(ob_cube_001)
col_collection_1.objects.link(ob_cube)
col_collection_2.objects.link(ob_cone)
col_collection_3.objects.link(ob_hemi_001)
col_collection_3.objects.link(ob_hemi)
col_collection_3.objects.link(ob_spike)

# ---- scene / render settings (as saved in the file)
scene.frame_start = 0; scene.frame_end = 60; scene.frame_set(39)
scene.render.engine = 'BLENDER_EEVEE_NEXT'
scene.render.resolution_percentage = 50
scene.render.dither_intensity = 0.0
scene.cycles.use_denoising = False
scene.cycles.samples = 128
scene.cycles.sampling_pattern = 'TABULATED_SOBOL'
scene.cycles.light_sampling_threshold = 0.0
scene.cycles.use_adaptive_sampling = False
scene.cycles.use_light_tree = False
scene.cycles.blur_glossy = 0.0
scene.cycles.sample_clamp_indirect = 0.0
scene.view_settings.view_transform = 'Standard'
bpy.context.view_layer.update()

# ---- added for rendering (the .blend has no active camera): camera
cam_auto = bpy.data.cameras.new('AutoCamera')
cam_auto.lens = 50.0
cam_auto.sensor_width = 36.0
cam_auto.clip_end = 1000.0
ob_auto_camera = bpy.data.objects.new('AutoCamera', cam_auto)
scene.collection.objects.link(ob_auto_camera)
ob_auto_camera.location = (39.8186, -53.2728, 32.2569)
ob_auto_camera.rotation_euler = (1.09748, -7.21219e-08, 0.694738)
scene.camera = ob_auto_camera
bpy.context.view_layer.update()
